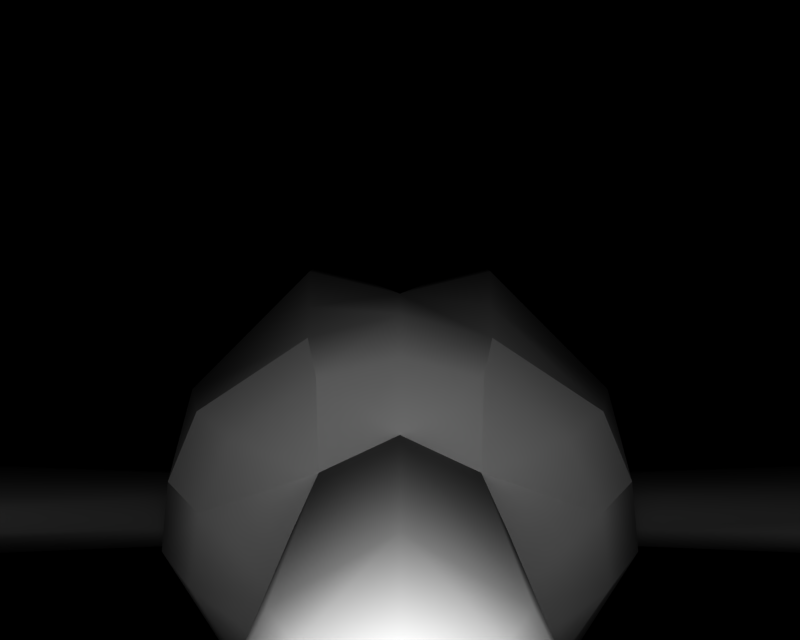 # Source: BR_Wingull.blend  (saved by Blender 2.66.1; exported with 4.5.12 LTS)
import bpy
from mathutils import Matrix  # noqa: F401  (used for matrix-valued properties, if any)

bpy.ops.wm.read_factory_settings(use_empty=True)
scene = bpy.context.scene
scene.name = '1'

# ---- collections
col_collection_1 = bpy.data.collections.new('Collection 1'); scene.collection.children.link(col_collection_1)

# ---- materials (node trees are filled in below, after node groups)
mat_mat_2 = bpy.data.materials.new('mat_2')
mat_mat_2.alpha_threshold = 0.0
mat_mat_2.specular_color = (0.5, 0.5, 0.5)
mat_mat_2.roughness = 0.5
mat_mat_3 = bpy.data.materials.new('mat_3')
mat_mat_3.alpha_threshold = 0.0
mat_mat_3.specular_color = (0.5, 0.5, 0.5)
mat_mat_3.roughness = 0.5
mat_mat_0 = bpy.data.materials.new('mat_0')
mat_mat_0.alpha_threshold = 0.0
mat_mat_0.specular_color = (0.5, 0.5, 0.5)
mat_mat_0.roughness = 0.5
mat_mat_1 = bpy.data.materials.new('mat_1')
mat_mat_1.alpha_threshold = 0.0
mat_mat_1.specular_color = (0.5, 0.5, 0.5)
mat_mat_1.roughness = 0.5
mat_mat_6 = bpy.data.materials.new('mat_6')
mat_mat_6.alpha_threshold = 0.0
mat_mat_6.specular_color = (0.5, 0.5, 0.5)
mat_mat_6.roughness = 0.5
mat_mat_7 = bpy.data.materials.new('mat_7')
mat_mat_7.alpha_threshold = 0.0
mat_mat_7.specular_color = (0.5, 0.5, 0.5)
mat_mat_7.roughness = 0.5
mat_mat_4 = bpy.data.materials.new('mat_4')
mat_mat_4.alpha_threshold = 0.0
mat_mat_4.specular_color = (0.5, 0.5, 0.5)
mat_mat_4.roughness = 0.5
mat_mat_5 = bpy.data.materials.new('mat_5')
mat_mat_5.alpha_threshold = 0.0
mat_mat_5.specular_color = (0.5, 0.5, 0.5)
mat_mat_5.roughness = 0.5
mat_mat_8 = bpy.data.materials.new('mat_8')
mat_mat_8.alpha_threshold = 0.0
mat_mat_8.specular_color = (0.5, 0.5, 0.5)
mat_mat_8.roughness = 0.5

# ---- material node trees

# ---- cameras
cam_camera_001 = bpy.data.cameras.new('Camera.001')
cam_camera_001.passepartout_alpha = 0.2
cam_camera_001.clip_end = 100.0
cam_camera_001.lens = 35.0
cam_camera_001.sensor_width = 32.0
cam_camera_001.sensor_height = 18.0
cam_camera_001.show_passepartout = False
cam_camera_001.show_safe_areas = True
cam_camera_001.dof.focus_distance = 0.0
cam_camera_001.dof.aperture_fstop = 128.0

# ---- lights
light_lamp = bpy.data.lights.new('Lamp', 'POINT')
light_lamp.transmission_factor = 0.0
light_lamp.energy = 112.0
light_lamp.shadow_buffer_clip_start = 0.5
light_lamp.shadow_soft_size = 1.0
light_lamp.shadow_maximum_resolution = 0.006
light_lamp.use_absolute_resolution = True
light_lamp.cycles.use_multiple_importance_sampling = False

# ---- meshes
me_camome_mat_2 = bpy.data.meshes.new('camome_mat_2')
me_camome_mat_2.from_pydata([(-4.332, 0.122, -0.8247), (-5.565, 0.3215, -0.6281), (-4.332, 0.3045, -0.5598), (-5.565, 0.122, -0.9214), (-4.332, -0.06049, -0.5598), (-5.565, -0.07746, -0.6281), (-4.332, -0.1361, -0.08012), (-5.565, -0.1601, -0.08012), (-4.332, -0.06049, 0.4295), (-5.565, -0.07746, 0.4979), (-4.332, 0.122, 0.6945), (-5.565, 0.122, 0.7911), (-4.332, 0.3045, 0.4295), (-5.565, 0.3215, 0.4979), (-4.332, 0.3801, -0.08012), (-5.565, 0.4041, -0.08012), (5.564, 0.122, -0.9214), (4.331, 0.3045, -0.5598), (5.564, 0.3215, -0.6281), (4.331, 0.122, -0.8247), (5.564, -0.07746, -0.6281), (4.331, -0.06049, -0.5598), (5.564, -0.1601, -0.08012), (4.331, -0.1361, -0.08012), (5.564, -0.07746, 0.4979), (4.331, -0.06049, 0.4295), (5.564, 0.122, 0.7911), (4.331, 0.122, 0.6945), (5.564, 0.3215, 0.4979), (4.331, 0.3045, 0.4295), (5.564, 0.4041, -0.08012), (4.331, 0.3801, -0.08012)], [], [(0, 1, 2), (0, 3, 1), (3, 0, 4), (4, 5, 3), (6, 5, 4), (6, 7, 5), (8, 7, 6), (8, 9, 7), (10, 9, 8), (10, 11, 9), (12, 11, 10), (12, 13, 11), (14, 13, 12), (14, 15, 13), (2, 15, 14), (2, 1, 15), (16, 17, 18), (16, 19, 17), (20, 19, 16), (20, 21, 19), (22, 21, 20), (22, 23, 21), (24, 23, 22), (24, 25, 23), (26, 25, 24), (26, 27, 25), (28, 27, 26), (28, 29, 27), (30, 29, 28), (30, 31, 29), (18, 31, 30), (18, 17, 31)])
me_camome_mat_2.polygons.foreach_set('use_smooth', [True] * 32)
_k = set([(0, 2), (0, 4), (1, 3), (1, 15), (2, 14), (3, 5), (4, 6), (5, 7), (6, 8), (7, 9), (8, 10), (9, 11), (10, 12), (11, 13), (12, 14), (13, 15), (16, 18), (16, 20), (17, 19), (17, 31), (18, 30), (19, 21), (20, 22), (21, 23), (22, 24), (23, 25), (24, 26), (25, 27), (26, 28), (27, 29), (28, 30), (29, 31)])
me_camome_mat_2.attributes.new('sharp_edge', 'BOOLEAN', 'EDGE').data.foreach_set('value', [ (min(e.vertices), max(e.vertices)) in _k for e in me_camome_mat_2.edges])
_uv = me_camome_mat_2.uv_layers.new(name='UVTex')
_uv.uv.foreach_set('vector', [-0.09245, 0.1024, 1.102, 0.2008, -0.09245, 0.235, -0.09245, 0.1024, 1.102, 0.05409, 1.102, 0.2008, 1.102, 0.05409, -0.09245, 0.1024, -0.09245, 0.235, -0.09245, 0.235, 1.102, 0.2008, 1.102, 0.05409, -0.09245, 0.4999, 1.102, 0.2008, -0.09245, 0.235, -0.09245, 0.4999, 1.102, 0.4999, 1.102, 0.2008, -0.09245, 0.7649, 1.102, 0.4999, -0.09245, 0.4999, -0.09245, 0.7649, 1.102, 0.7991, 1.102, 0.4999, -0.09245, 0.8975, 1.102, 0.7991, -0.09245, 0.7649, -0.09245, 0.8975, 1.102, 0.9458, 1.102, 0.7991, -0.09245, 0.7649, 1.102, 0.9458, -0.09245, 0.8975, -0.09245, 0.7649, 1.102, 0.7991, 1.102, 0.9458, -0.09245, 0.4999, 1.102, 0.7991, -0.09245, 0.7649, -0.09245, 0.4999, 1.102, 0.4999, 1.102, 0.7991, -0.09245, 0.235, 1.102, 0.4999, -0.09245, 0.4999, -0.09245, 0.235, 1.102, 0.2008, 1.102, 0.4999, 1.102, 0.05409, -0.09245, 0.235, 1.102, 0.2008, 1.102, 0.05409, -0.09245, 0.1024, -0.09245, 0.235, 1.102, 0.2008, -0.09245, 0.1024, 1.102, 0.05409, 1.102, 0.2008, -0.09245, 0.235, -0.09245, 0.1024, 1.102, 0.4999, -0.09245, 0.235, 1.102, 0.2008, 1.102, 0.4999, -0.09245, 0.4999, -0.09245, 0.235, 1.102, 0.7991, -0.09245, 0.4999, 1.102, 0.4999, 1.102, 0.7991, -0.09245, 0.7649, -0.09245, 0.4999, 1.102, 0.9458, -0.09245, 0.7649, 1.102, 0.7991, 1.102, 0.9458, -0.09245, 0.8975, -0.09245, 0.7649, 1.102, 0.7991, -0.09245, 0.8975, 1.102, 0.9458, 1.102, 0.7991, -0.09245, 0.7649, -0.09245, 0.8975, 1.102, 0.4999, -0.09245, 0.7649, 1.102, 0.7991, 1.102, 0.4999, -0.09245, 0.4999, -0.09245, 0.7649, 1.102, 0.2008, -0.09245, 0.4999, 1.102, 0.4999, 1.102, 0.2008, -0.09245, 0.235, -0.09245, 0.4999])
me_camome_mat_2.materials.append(mat_mat_2)
me_camome_mat_2.use_remesh_preserve_volume = False
me_camome_mat_2.use_remesh_preserve_attributes = False
me_camome_mat_2.use_mirror_vertex_groups = False
me_camome_mat_2.update()
me_camome_mat_3 = bpy.data.meshes.new('camome_mat_3')
me_camome_mat_3.from_pydata([(0.3418, 0.01, -2.262), (-0.2207, -0.07121, -2.262), (0.2207, -0.07121, -2.262), (-0.1451, 0.01, -1.114), (0.1451, 0.01, -1.114), (-0.4037, 0.01, -2.825), (0.4037, 0.01, -2.825), (-0.2207, 0.09121, -2.262), (0.2207, 0.09121, -2.262), (0.1451, 0.01, -1.114), (-0.1883, -0.1742, -2.211), (-0.9018, -0.1423, -2.662), (-0.1066, -0.1423, -2.802), (-0.623, -0.1742, -2.134), (-0.06533, 0.006821, -1.078), (-0.3511, 0.006821, -1.028), (-0.1908, -0.01236, -2.225), (-0.6254, -0.01236, -2.148), (0.1066, -0.1423, -2.802), (0.623, -0.1742, -2.134), (0.1883, -0.1742, -2.211), (0.9018, -0.1423, -2.662), (0.1908, -0.01236, -2.225), (0.6254, -0.01236, -2.148), (0.06533, 0.006821, -1.078), (0.3511, 0.006821, -1.028), (-0.3418, 0.01, -2.262), (-0.07024, -0.09327, -2.239), (-0.7435, -0.09327, -2.12), (0.07024, -0.09327, -2.239), (0.7435, -0.09327, -2.12)], [], [(0, 1, 2), (0, 3, 1), (3, 0, 4), (5, 2, 1), (5, 6, 2), (7, 6, 5), (7, 8, 6), (3, 8, 7), (3, 9, 8), (10, 11, 12), (10, 13, 11), (14, 13, 10), (14, 15, 13), (16, 15, 14), (16, 17, 15), (12, 17, 16), (12, 11, 17), (18, 19, 20), (18, 21, 19), (22, 21, 18), (22, 23, 21), (24, 23, 22), (24, 25, 23), (20, 25, 24), (20, 19, 25), (0, 8, 9), (0, 6, 8), (6, 0, 2), (26, 1, 3), (26, 5, 1), (7, 5, 26), (26, 3, 7), (27, 14, 10), (27, 16, 14), (12, 16, 27), (27, 10, 12), (15, 28, 13), (15, 17, 28), (11, 28, 17), (11, 13, 28), (29, 20, 24), (29, 18, 20), (22, 18, 29), (29, 24, 22), (30, 25, 19), (30, 23, 25), (21, 23, 30), (30, 19, 21)])
me_camome_mat_3.polygons.foreach_set('use_smooth', [True] * 48)
_k = set([(0, 4), (0, 9), (3, 4), (3, 9)])
me_camome_mat_3.attributes.new('sharp_edge', 'BOOLEAN', 'EDGE').data.foreach_set('value', [ (min(e.vertices), max(e.vertices)) in _k for e in me_camome_mat_3.edges])
_uv = me_camome_mat_3.uv_layers.new(name='UVTex')
_uv.uv.foreach_set('vector', [0.8653, 0.07666, 0.8653, 0.7733, 0.8653, 0.2267, 0.8653, 0.07666, 2.588, 0.6797, 0.8653, 0.7733, 2.588, 0.6797, 0.8653, 0.07666, 2.588, 0.3203, 0.1459, 1.0, 0.8653, 0.2267, 0.8653, 0.7733, 0.1459, 1.0, 0.1459, 0.0, 0.8653, 0.2267, 0.8653, 0.7733, 0.1459, 0.0, 0.1459, 1.0, 0.8653, 0.7733, 0.8653, 0.2267, 0.1459, 0.0, 2.588, 0.6797, 0.8653, 0.2267, 0.8653, 0.7733, 2.588, 0.6797, 2.588, 0.3203, 0.8653, 0.2267, 0.8653, 0.7733, 0.1459, 0.0, 0.1459, 1.0, 0.8653, 0.7733, 0.8653, 0.2267, 0.1459, 0.0, 2.588, 0.6797, 0.8653, 0.2267, 0.8653, 0.7733, 2.588, 0.6797, 2.588, 0.3203, 0.8653, 0.2267, 0.8653, 0.7733, 2.588, 0.3203, 2.588, 0.6797, 0.8653, 0.7733, 0.8653, 0.2267, 2.588, 0.3203, 0.1459, 1.0, 0.8653, 0.2267, 0.8653, 0.7733, 0.1459, 1.0, 0.1459, 0.0, 0.8653, 0.2267, 0.1459, 1.0, 0.8653, 0.2267, 0.8653, 0.7733, 0.1459, 1.0, 0.1459, 0.0, 0.8653, 0.2267, 0.8653, 0.7733, 0.1459, 0.0, 0.1459, 1.0, 0.8653, 0.7733, 0.8653, 0.2267, 0.1459, 0.0, 2.588, 0.6797, 0.8653, 0.2267, 0.8653, 0.7733, 2.588, 0.6797, 2.588, 0.3203, 0.8653, 0.2267, 0.8653, 0.7733, 2.588, 0.3203, 2.588, 0.6797, 0.8653, 0.7733, 0.8653, 0.2267, 2.588, 0.3203, 0.8653, 0.07666, 0.8653, 0.2267, 2.588, 0.3203, 0.8653, 0.07666, 0.1459, 0.0, 0.8653, 0.2267, 0.1459, 0.0, 0.8653, 0.07666, 0.8653, 0.2267, 0.8653, 0.9233, 0.8653, 0.7733, 2.588, 0.6797, 0.8653, 0.9233, 0.1459, 1.0, 0.8653, 0.7733, 0.8653, 0.7733, 0.1459, 1.0, 0.8653, 0.9233, 0.8653, 0.9233, 2.588, 0.6797, 0.8653, 0.7733, 0.8653, 0.9233, 2.588, 0.6797, 0.8653, 0.7733, 0.8653, 0.9233, 0.8653, 0.7733, 2.588, 0.6797, 0.1459, 1.0, 0.8653, 0.7733, 0.8653, 0.9233, 0.8653, 0.9233, 0.8653, 0.7733, 0.1459, 1.0, 2.588, 0.3203, 0.8653, 0.07666, 0.8653, 0.2267, 2.588, 0.3203, 0.8653, 0.2267, 0.8653, 0.07666, 0.1459, 0.0, 0.8653, 0.07666, 0.8653, 0.2267, 0.1459, 0.0, 0.8653, 0.2267, 0.8653, 0.07666, 0.8653, 0.9233, 0.8653, 0.7733, 2.588, 0.6797, 0.8653, 0.9233, 0.1459, 1.0, 0.8653, 0.7733, 0.8653, 0.7733, 0.1459, 1.0, 0.8653, 0.9233, 0.8653, 0.9233, 2.588, 0.6797, 0.8653, 0.7733, 0.8653, 0.07666, 2.588, 0.3203, 0.8653, 0.2267, 0.8653, 0.07666, 0.8653, 0.2267, 2.588, 0.3203, 0.1459, 0.0, 0.8653, 0.2267, 0.8653, 0.07666, 0.8653, 0.07666, 0.8653, 0.2267, 0.1459, 0.0])
me_camome_mat_3.materials.append(mat_mat_3)
me_camome_mat_3.use_remesh_preserve_volume = False
me_camome_mat_3.use_remesh_preserve_attributes = False
me_camome_mat_3.use_mirror_vertex_groups = False
me_camome_mat_3.update()
me_camome_mat_0 = bpy.data.meshes.new('camome_mat_0')
me_camome_mat_0.from_pydata([(0.3466, 0.04223, -1.084), (0.2254, 0.189, -1.084), (0.444, 0.3844, -0.7992), (0.6679, 0.07635, -0.7992), (0.5897, 0.5327, -0.5037), (0.8785, 0.12, -0.4936), (0.0, 0.5299, -0.7992), (0.0, 0.2692, -1.084), (0.0, 0.7472, -0.5037), (0.3516, 0.9506, 0.218), (0.7003, 0.5848, 0.5846), (0.8017, 0.6322, 0.218), (0.3151, 0.8387, 0.6096), (0.0, 1.001, 0.218), (0.0, 0.9199, 0.6126), (-0.3516, 0.9506, 0.218), (-0.3151, 0.8387, 0.6096), (-0.8017, 0.6322, 0.218), (-0.7003, 0.5848, 0.5846), (0.0, 0.779, 0.801), (0.2683, 0.7147, 0.801), (0.0, 0.5595, 1.009), (0.2414, 0.4472, 1.009), (0.0, -0.1825, 0.917), (0.2173, -0.196, 1.009), (0.1958, -0.1213, 0.8845), (0.0, -0.2746, 1.009), (-0.1958, -0.1213, 0.8845), (-0.2173, -0.196, 1.009), (0.4484, -0.277, 0.801), (0.8304, 0.09262, 0.5476), (0.6723, 0.04388, 0.801), (0.5579, -0.3435, 0.5276), (0.0, -0.4388, 0.801), (0.0, -0.5645, 0.5176), (-0.4484, -0.277, 0.801), (-0.5579, -0.3435, 0.5276), (-0.6723, 0.04388, 0.801), (-0.8304, 0.09262, 0.5476), (-0.6463, 0.2812, 0.801), (-0.8054, 0.3387, 0.5626), (0.5897, -0.3363, -0.5037), (0.444, -0.2598, -0.7992), (0.0, -0.5574, -0.5037), (0.0, -0.4217, -0.7992), (-0.5897, -0.3363, -0.5037), (-0.444, -0.2598, -0.7992), (-0.8785, 0.12, -0.4937), (-0.6679, 0.07635, -0.7992), (-0.5897, 0.5327, -0.5037), (-0.444, 0.3844, -0.7992), (0.2254, -0.1362, -1.084), (0.0, -0.2077, -1.084), (-0.2254, -0.1362, -1.084), (-0.3466, 0.04223, -1.084), (-0.1749, 0.189, -1.084), (0.7234, -0.3902, -0.07729), (0.0, -0.632, -0.07729), (0.6463, 0.2812, 0.801), (0.8054, 0.3387, 0.5626), (0.8785, 0.12, 0.3343), (0.8785, 0.2139, 0.2131), (-0.2683, 0.7147, 0.801), (-0.2414, 0.4472, 1.009), (-0.8785, 0.12, 0.3343), (-0.8785, 0.2139, 0.2131), (-0.8785, 0.02612, 0.2131), (-0.7234, -0.3902, -0.07729), (0.8785, 0.02612, 0.2131), (-4.176, 0.3009, 0.4191), (-4.332, 0.3801, -0.08012), (-4.332, 0.3045, 0.4295), (-4.176, 0.375, -0.08012), (-4.02, 0.2973, 0.4087), (-4.02, 0.3699, -0.08012), (-3.864, 0.2937, 0.3983), (-3.864, 0.3649, -0.08012), (-3.708, 0.2902, 0.3879), (-3.708, 0.3598, -0.08012), (-0.8785, 0.2528, -0.07966), (-3.708, 0.2902, -0.5132), (-0.8785, 0.2139, -0.3724), (-3.708, 0.122, -0.7568), (-0.8785, 0.02612, -0.3724), (-3.708, -0.04615, -0.5132), (-0.8785, -0.01277, -0.07966), (-3.708, -0.1158, -0.08012), (-3.708, -0.04615, 0.3879), (-3.708, 0.122, 0.6315), (-5.565, 0.122, -0.9214), (-6.254, 0.2712, -0.6404), (-5.565, 0.3215, -0.6281), (-6.254, 0.122, -0.9388), (-5.565, -0.07746, -0.6281), (-6.254, -0.02718, -0.6404), (-5.565, -0.1601, -0.08012), (-6.181, -0.08898, -0.08012), (-5.565, -0.07746, 0.4979), (-6.254, -0.02718, 0.5102), (-5.565, 0.122, 0.7911), (-6.254, 0.122, 0.8085), (-5.565, 0.3215, 0.4979), (-6.254, 0.2712, 0.5102), (-5.565, 0.4041, -0.08012), (-6.181, 0.333, -0.08012), (-3.864, 0.2937, -0.5248), (-4.02, 0.2973, -0.5365), (-4.176, 0.3009, -0.5481), (-4.332, 0.3045, -0.5598), (-4.332, -0.06049, 0.4295), (-4.02, 0.122, 0.663), (-4.332, 0.122, 0.6945), (-4.02, -0.05332, 0.4087), (-4.332, -0.1361, -0.08012), (-4.02, -0.1259, -0.08012), (-4.332, -0.06049, -0.5598), (-4.02, -0.05332, -0.5365), (-4.332, 0.122, -0.8247), (-4.02, 0.122, -0.7907), (3.863, 0.2937, 0.3946), (3.707, 0.3598, -0.08012), (3.707, 0.2902, 0.3829), (3.863, 0.3649, -0.08012), (4.019, 0.2973, 0.4062), (4.019, 0.3699, -0.08012), (4.175, 0.3009, 0.4179), (4.175, 0.375, -0.08012), (4.331, 0.3045, 0.4295), (4.331, 0.3801, -0.08012), (0.8785, 0.2139, -0.3724), (3.707, 0.122, -0.7568), (3.707, 0.2902, -0.5132), (0.8785, 0.2528, -0.07966), (3.707, 0.122, 0.6265), (3.707, -0.04615, 0.3829), (0.8785, -0.01277, -0.07966), (3.707, -0.1158, -0.08012), (0.8785, 0.02612, -0.3724), (3.707, -0.04615, -0.5132), (6.253, 0.122, -0.9388), (5.564, 0.3215, -0.6281), (6.253, 0.2712, -0.6404), (5.564, 0.122, -0.9214), (6.253, -0.02718, -0.6404), (5.564, -0.07746, -0.6281), (6.18, -0.08898, -0.08012), (5.564, -0.1601, -0.08012), (6.253, -0.02718, 0.5102), (5.564, -0.07746, 0.4979), (6.253, 0.122, 0.8085), (5.564, 0.122, 0.7911), (6.253, 0.2712, 0.5102), (5.564, 0.3215, 0.4979), (6.18, 0.333, -0.08012), (5.564, 0.4041, -0.08012), (4.019, 0.122, 0.6605), (4.019, -0.05332, 0.4062), (4.019, -0.1259, -0.08012), (4.019, -0.05332, -0.5365), (4.019, 0.122, -0.7907), (3.863, 0.2937, -0.5248), (4.019, 0.2973, -0.5365), (4.175, 0.3009, -0.5481), (4.331, 0.3045, -0.5598), (4.331, -0.06049, -0.5598), (4.331, 0.122, -0.8247), (4.331, -0.1361, -0.08012), (4.331, -0.06049, 0.4295), (4.331, 0.122, 0.6945), (0.7234, 0.6157, -0.1471), (0.3097, 0.045, 1.009), (-0.3097, 0.045, 1.009), (-0.7739, 0.6157, -0.1471), (0.3783, 0.7815, -0.1471), (0.0, 0.918, -0.1471), (0.0, 1.001, 0.218), (-0.3783, 0.7815, -0.1471), (-0.37, 1.167, -0.5277), (-0.3854, 1.106, -0.1271), (0.37, 1.167, -0.5277), (0.3854, 1.106, -0.1271), (0.0, 0.0195, -1.278), (-7.273, 0.122, -0.9089), (-6.472, 0.122, -0.08012), (-7.273, 0.122, 0.7487), (7.272, 0.122, -0.9089), (6.471, 0.122, -0.08012), (7.272, 0.122, 0.7487)], [], [(0, 1, 2), (3, 0, 2), (4, 3, 2), (4, 5, 3), (6, 1, 7), (2, 1, 6), (8, 2, 6), (8, 4, 2), (9, 10, 11), (9, 12, 10), (13, 12, 9), (13, 14, 12), (15, 14, 13), (15, 16, 14), (17, 16, 15), (17, 18, 16), (19, 12, 14), (19, 20, 12), (21, 20, 19), (21, 22, 20), (23, 24, 25), (23, 26, 24), (27, 26, 23), (27, 28, 26), (29, 30, 31), (29, 32, 30), (33, 32, 29), (33, 34, 32), (35, 34, 33), (35, 36, 34), (37, 36, 35), (37, 38, 36), (39, 38, 37), (39, 40, 38), (41, 3, 5), (41, 42, 3), (43, 42, 41), (43, 44, 42), (45, 44, 43), (45, 46, 44), (47, 46, 45), (47, 48, 46), (49, 48, 47), (49, 50, 48), (8, 50, 49), (8, 6, 50), (44, 51, 42), (44, 52, 51), (46, 52, 44), (46, 53, 52), (48, 53, 46), (48, 54, 53), (50, 54, 48), (50, 55, 54), (6, 55, 50), (6, 7, 55), (56, 43, 41), (56, 57, 43), (32, 57, 56), (32, 34, 57), (26, 29, 24), (26, 33, 29), (28, 33, 26), (28, 35, 33), (0, 3, 42), (51, 0, 42), (30, 58, 31), (30, 59, 58), (60, 59, 30), (60, 61, 59), (62, 14, 16), (62, 19, 14), (63, 19, 62), (63, 21, 19), (64, 40, 65), (64, 38, 40), (66, 38, 64), (66, 36, 38), (57, 45, 43), (57, 67, 45), (34, 67, 57), (34, 36, 67), (32, 68, 60), (30, 32, 60), (69, 70, 71), (69, 72, 70), (73, 72, 69), (73, 74, 72), (75, 74, 73), (75, 76, 74), (77, 76, 75), (77, 78, 76), (65, 78, 77), (65, 79, 78), (47, 80, 81), (47, 82, 80), (83, 82, 47), (83, 84, 82), (85, 84, 83), (85, 86, 84), (66, 86, 85), (66, 87, 86), (64, 87, 66), (64, 88, 87), (65, 88, 64), (65, 77, 88), (89, 90, 91), (89, 92, 90), (93, 92, 89), (93, 94, 92), (95, 94, 93), (95, 96, 94), (97, 96, 95), (97, 98, 96), (99, 98, 97), (99, 100, 98), (101, 100, 99), (101, 102, 100), (103, 102, 101), (103, 104, 102), (91, 104, 103), (91, 90, 104), (80, 79, 81), (80, 78, 79), (105, 78, 80), (105, 76, 78), (106, 76, 105), (106, 74, 76), (107, 74, 106), (107, 72, 74), (108, 72, 107), (108, 70, 72), (109, 110, 111), (109, 112, 110), (113, 112, 109), (113, 114, 112), (115, 114, 113), (115, 116, 114), (117, 116, 115), (117, 118, 116), (119, 120, 121), (119, 122, 120), (123, 122, 119), (123, 124, 122), (125, 124, 123), (125, 126, 124), (127, 126, 125), (127, 128, 126), (129, 130, 5), (129, 131, 130), (132, 131, 129), (132, 120, 131), (61, 120, 132), (61, 121, 120), (60, 121, 61), (60, 133, 121), (68, 133, 60), (68, 134, 133), (135, 134, 68), (135, 136, 134), (137, 136, 135), (137, 138, 136), (5, 138, 137), (5, 130, 138), (139, 140, 141), (139, 142, 140), (143, 142, 139), (143, 144, 142), (145, 144, 143), (145, 146, 144), (147, 146, 145), (147, 148, 146), (149, 148, 147), (149, 150, 148), (151, 150, 149), (151, 152, 150), (153, 152, 151), (153, 154, 152), (141, 154, 153), (141, 140, 154), (134, 155, 133), (134, 156, 155), (136, 156, 134), (136, 157, 156), (138, 157, 136), (138, 158, 157), (130, 158, 138), (130, 159, 158), (122, 131, 120), (122, 160, 131), (124, 160, 122), (124, 161, 160), (126, 161, 124), (126, 162, 161), (128, 162, 126), (128, 163, 162), (164, 159, 165), (164, 158, 159), (166, 158, 164), (166, 157, 158), (167, 157, 166), (167, 156, 157), (168, 156, 167), (168, 155, 156), (84, 118, 82), (84, 116, 118), (86, 116, 84), (86, 114, 116), (87, 114, 86), (87, 112, 114), (88, 112, 87), (88, 110, 112), (56, 68, 32), (56, 135, 68), (137, 135, 56), (56, 41, 137), (5, 137, 41), (59, 11, 10), (59, 61, 11), (132, 11, 61), (132, 169, 11), (129, 169, 132), (129, 4, 169), (5, 4, 129), (24, 170, 25), (24, 31, 170), (29, 31, 24), (58, 170, 31), (58, 22, 170), (66, 67, 36), (66, 85, 67), (83, 67, 85), (83, 45, 67), (47, 45, 83), (171, 28, 27), (171, 37, 28), (39, 37, 171), (171, 63, 39), (37, 35, 28), (81, 49, 47), (81, 172, 49), (79, 172, 81), (79, 17, 172), (65, 17, 79), (65, 40, 17), (18, 17, 40), (111, 69, 71), (111, 110, 69), (73, 69, 110), (110, 75, 73), (88, 75, 110), (88, 77, 75), (107, 117, 108), (107, 118, 117), (106, 118, 107), (106, 105, 118), (82, 118, 105), (105, 80, 82), (133, 119, 121), (133, 155, 119), (123, 119, 155), (155, 125, 123), (168, 125, 155), (168, 127, 125), (165, 162, 163), (165, 159, 162), (161, 162, 159), (159, 160, 161), (130, 160, 159), (130, 131, 160), (4, 173, 169), (4, 8, 173), (174, 173, 8), (174, 175, 173), (176, 175, 174), (174, 8, 176), (49, 176, 8), (49, 172, 176), (17, 176, 172), (17, 177, 176), (178, 177, 17), (178, 13, 177), (15, 13, 178), (178, 17, 15), (177, 13, 176), (173, 11, 169), (173, 179, 11), (13, 179, 173), (13, 180, 179), (9, 180, 13), (9, 11, 180), (179, 180, 11), (1, 0, 181), (0, 51, 181), (52, 181, 51), (52, 53, 181), (54, 181, 53), (54, 55, 181), (7, 181, 55), (7, 1, 181), (92, 182, 90), (92, 94, 182), (96, 182, 94), (96, 183, 182), (184, 183, 96), (184, 104, 183), (102, 104, 184), (184, 100, 102), (98, 100, 184), (184, 96, 98), (104, 182, 183), (104, 90, 182), (141, 185, 139), (141, 153, 185), (186, 185, 153), (186, 145, 185), (187, 145, 186), (187, 147, 145), (149, 147, 187), (187, 151, 149), (153, 151, 187), (187, 186, 153), (185, 143, 139), (185, 145, 143)])
me_camome_mat_0.polygons.foreach_set('use_smooth', [True] * 324)
_k = set([(10, 12), (10, 59), (12, 20), (13, 173), (13, 176), (16, 18), (16, 62), (18, 40), (20, 22), (21, 22), (21, 63), (22, 58), (22, 170), (23, 25), (23, 27), (25, 170), (27, 171), (39, 40), (39, 63), (58, 59), (62, 63), (63, 171), (70, 71), (70, 108), (71, 111), (89, 91), (89, 93), (91, 103), (93, 95), (95, 97), (97, 99), (99, 101), (101, 103), (108, 117), (109, 111), (109, 113), (113, 115), (115, 117), (127, 128), (127, 168), (128, 163), (140, 142), (140, 154), (142, 144), (144, 146), (146, 148), (148, 150), (150, 152), (152, 154), (163, 165), (164, 165), (164, 166), (166, 167), (167, 168), (173, 175), (175, 176)])
me_camome_mat_0.attributes.new('sharp_edge', 'BOOLEAN', 'EDGE').data.foreach_set('value', [ (min(e.vertices), max(e.vertices)) in _k for e in me_camome_mat_0.edges])
_uv = me_camome_mat_0.uv_layers.new(name='UVTex')
_uv.uv.foreach_set('vector', [0.6579, 0.5346, 0.6233, 0.4177, 0.5802, 0.4679, 0.7375, 0.4294, 0.6233, 0.4177, 0.6579, 0.5346, 0.7097, 0.5853, 0.7375, 0.4294, 0.6579, 0.5346, 0.7097, 0.5853, 0.8125, 0.4443, 0.7375, 0.4294, 0.5, 0.5844, 0.5802, 0.4679, 0.5, 0.4953, 0.5, 0.5844, 0.6579, 0.5346, 0.5802, 0.4679, 0.5, 0.6587, 0.6579, 0.5346, 0.5, 0.5844, 0.5, 0.6587, 0.7097, 0.5853, 0.6579, 0.5346, 0.625, 0.735, 0.7562, 0.61, 0.7852, 0.6262, 0.625, 0.735, 0.6121, 0.7002, 0.7562, 0.61, 0.5, 0.7522, 0.6121, 0.7002, 0.625, 0.735, 0.5, 0.7522, 0.5, 0.7279, 0.6121, 0.7002, 0.3749, 0.735, 0.5, 0.7279, 0.5, 0.7522, 0.3749, 0.735, 0.3879, 0.7002, 0.5, 0.7279, 0.2148, 0.6262, 0.3879, 0.7002, 0.3749, 0.735, 0.2148, 0.6262, 0.2438, 0.61, 0.3879, 0.7002, 0.5, 0.6764, 0.6121, 0.7002, 0.5, 0.7279, 0.5, 0.6764, 0.5954, 0.6544, 0.6121, 0.7002, 0.5, 0.5942, 0.5954, 0.6544, 0.5, 0.6764, 0.5, 0.5942, 0.5879, 0.5559, 0.5954, 0.6544, 0.5, 0.3409, 0.5791, 0.3363, 0.5696, 0.3618, 0.5, 0.3409, 0.5, 0.309, 0.5791, 0.3363, 0.4303, 0.3618, 0.5, 0.309, 0.5, 0.3409, 0.4303, 0.3618, 0.4208, 0.3363, 0.5, 0.309, 0.6595, 0.3052, 0.7954, 0.4349, 0.7391, 0.4183, 0.6595, 0.3052, 0.6984, 0.2824, 0.7954, 0.4349, 0.5, 0.2499, 0.6984, 0.2824, 0.6595, 0.3052, 0.5, 0.2499, 0.5, 0.2069, 0.6984, 0.2824, 0.3405, 0.3052, 0.5, 0.2069, 0.5, 0.2499, 0.3405, 0.3052, 0.3015, 0.2824, 0.5, 0.2069, 0.2609, 0.4183, 0.3015, 0.2824, 0.3405, 0.3052, 0.2609, 0.4183, 0.2046, 0.4349, 0.3015, 0.2824, 0.2808, 0.5028, 0.2046, 0.4349, 0.2609, 0.4183, 0.2808, 0.5028, 0.2242, 0.5225, 0.2046, 0.4349, 0.7097, 0.2849, 0.7375, 0.4294, 0.8125, 0.4443, 0.7097, 0.2849, 0.6579, 0.3145, 0.7375, 0.4294, 0.5, 0.2094, 0.6579, 0.3145, 0.7097, 0.2849, 0.5, 0.2094, 0.5, 0.2591, 0.6579, 0.3145, 0.2902, 0.2849, 0.5, 0.2591, 0.5, 0.2094, 0.2902, 0.2849, 0.342, 0.3145, 0.5, 0.2591, 0.1875, 0.4443, 0.342, 0.3145, 0.2902, 0.2849, 0.1875, 0.4443, 0.2624, 0.4294, 0.342, 0.3145, 0.2902, 0.5853, 0.2624, 0.4294, 0.1875, 0.4443, 0.2902, 0.5853, 0.342, 0.5346, 0.2624, 0.4294, 0.5, 0.6587, 0.342, 0.5346, 0.2902, 0.5853, 0.5, 0.6587, 0.5, 0.5844, 0.342, 0.5346, 0.5, 0.2591, 0.5802, 0.3567, 0.6579, 0.3145, 0.5, 0.2591, 0.5, 0.3323, 0.5802, 0.3567, 0.342, 0.3145, 0.5, 0.3323, 0.5, 0.2591, 0.342, 0.3145, 0.4198, 0.3567, 0.5, 0.3323, 0.2624, 0.4294, 0.4198, 0.3567, 0.342, 0.3145, 0.2624, 0.4294, 0.3767, 0.4177, 0.4198, 0.3567, 0.342, 0.5346, 0.3767, 0.4177, 0.2624, 0.4294, 0.342, 0.5346, 0.4378, 0.4679, 0.3767, 0.4177, 0.5, 0.5844, 0.4378, 0.4679, 0.342, 0.5346, 0.5, 0.5844, 0.5, 0.4953, 0.4378, 0.4679, 0.7573, 0.2665, 0.5, 0.2094, 0.7097, 0.2849, 0.7573, 0.2665, 0.5, 0.1838, 0.5, 0.2094, 0.6984, 0.2824, 0.5, 0.1838, 0.7573, 0.2665, 0.6984, 0.2824, 0.5, 0.2069, 0.5, 0.1838, 0.5, 0.309, 0.6595, 0.3052, 0.5791, 0.3363, 0.5, 0.309, 0.5, 0.2499, 0.6595, 0.3052, 0.4208, 0.3363, 0.5, 0.2499, 0.5, 0.309, 0.4208, 0.3363, 0.3405, 0.3052, 0.5, 0.2499, 0.6233, 0.4177, 0.7375, 0.4294, 0.6579, 0.3145, 0.5802, 0.3567, 0.6233, 0.4177, 0.6579, 0.3145, 0.7954, 0.4349, 0.7192, 0.5028, 0.7391, 0.4183, 0.7954, 0.4349, 0.7758, 0.5225, 0.7192, 0.5028, 0.8125, 0.4443, 0.7758, 0.5225, 0.7954, 0.4349, 0.8125, 0.4443, 0.8125, 0.4764, 0.7758, 0.5225, 0.4045, 0.6544, 0.5, 0.7279, 0.3879, 0.7002, 0.4045, 0.6544, 0.5, 0.6764, 0.5, 0.7279, 0.412, 0.5559, 0.5, 0.6764, 0.4045, 0.6544, 0.412, 0.5559, 0.5, 0.5942, 0.5, 0.6764, 0.1875, 0.4443, 0.2242, 0.5225, 0.1875, 0.4764, 0.1875, 0.4443, 0.2046, 0.4349, 0.2242, 0.5225, 0.1875, 0.4122, 0.2046, 0.4349, 0.1875, 0.4443, 0.1875, 0.4122, 0.3015, 0.2824, 0.2046, 0.4349, 0.5, 0.1838, 0.2902, 0.2849, 0.5, 0.2094, 0.5, 0.1838, 0.2427, 0.2665, 0.2902, 0.2849, 0.5, 0.2069, 0.2427, 0.2665, 0.5, 0.1838, 0.5, 0.2069, 0.3015, 0.2824, 0.2427, 0.2665, 0.6984, 0.2824, 0.8125, 0.4122, 0.8125, 0.4443, 0.7954, 0.4349, 0.6984, 0.2824, 0.8125, 0.4443, 0.5429, 0.7131, 0.5606, 0.4998, 0.5606, 0.7184, 0.5429, 0.7131, 0.5429, 0.4998, 0.5606, 0.4998, 0.5252, 0.7078, 0.5429, 0.4998, 0.5429, 0.7131, 0.5252, 0.7078, 0.5252, 0.4998, 0.5429, 0.4998, 0.5074, 0.7024, 0.5252, 0.4998, 0.5252, 0.7078, 0.5074, 0.7024, 0.5074, 0.4998, 0.5252, 0.4998, 0.4897, 0.6971, 0.5074, 0.4998, 0.5074, 0.7024, 0.4897, 0.6971, 0.4897, 0.4998, 0.5074, 0.4998, 0.1451, 0.6327, 0.4897, 0.4998, 0.4897, 0.6971, 0.1451, 0.6327, 0.1451, 0.4998, 0.4897, 0.4998, 0.1451, 0.3119, 0.4897, 0.3025, 0.1451, 0.3669, 0.1451, 0.3119, 0.4897, 0.202, 0.4897, 0.3025, 0.1451, 0.3669, 0.4897, 0.202, 0.1451, 0.3119, 0.1451, 0.3669, 0.4897, 0.3025, 0.4897, 0.202, 0.1451, 0.4998, 0.4897, 0.3025, 0.1451, 0.3669, 0.1451, 0.4998, 0.4897, 0.4998, 0.4897, 0.3025, 0.1451, 0.6327, 0.4897, 0.4998, 0.1451, 0.4998, 0.1451, 0.6327, 0.4897, 0.6971, 0.4897, 0.4998, 0.1451, 0.6878, 0.4897, 0.6971, 0.1451, 0.6327, 0.1451, 0.6878, 0.4897, 0.7976, 0.4897, 0.6971, 0.1451, 0.6327, 0.4897, 0.7976, 0.1451, 0.6878, 0.1451, 0.6327, 0.4897, 0.6971, 0.4897, 0.7976, 0.7009, 0.132, 0.7792, 0.248, 0.7009, 0.253, 0.7009, 0.132, 0.7792, 0.1248, 0.7792, 0.248, 0.7009, 0.253, 0.7792, 0.1248, 0.7009, 0.132, 0.7009, 0.253, 0.7792, 0.248, 0.7792, 0.1248, 0.7009, 0.4998, 0.7792, 0.248, 0.7009, 0.253, 0.7009, 0.4998, 0.771, 0.4998, 0.7792, 0.248, 0.7009, 0.7466, 0.771, 0.4998, 0.7009, 0.4998, 0.7009, 0.7466, 0.7792, 0.7517, 0.771, 0.4998, 0.7009, 0.8676, 0.7792, 0.7517, 0.7009, 0.7466, 0.7009, 0.8676, 0.7792, 0.8748, 0.7792, 0.7517, 0.7009, 0.7466, 0.7792, 0.8748, 0.7009, 0.8676, 0.7009, 0.7466, 0.7792, 0.7517, 0.7792, 0.8748, 0.7009, 0.4998, 0.7792, 0.7517, 0.7009, 0.7466, 0.7009, 0.4998, 0.771, 0.4998, 0.7792, 0.7517, 0.7009, 0.253, 0.771, 0.4998, 0.7009, 0.4998, 0.7009, 0.253, 0.7792, 0.248, 0.771, 0.4998, 0.4897, 0.3025, 0.1451, 0.4998, 0.1451, 0.3669, 0.4897, 0.3025, 0.4897, 0.4998, 0.1451, 0.4998, 0.5074, 0.2972, 0.4897, 0.4998, 0.4897, 0.3025, 0.5074, 0.2972, 0.5074, 0.4998, 0.4897, 0.4998, 0.5252, 0.2919, 0.5074, 0.4998, 0.5074, 0.2972, 0.5252, 0.2919, 0.5252, 0.4998, 0.5074, 0.4998, 0.5429, 0.2866, 0.5252, 0.4998, 0.5252, 0.2919, 0.5429, 0.2866, 0.5429, 0.4998, 0.5252, 0.4998, 0.5606, 0.2812, 0.5429, 0.4998, 0.5429, 0.2866, 0.5606, 0.2812, 0.5606, 0.4998, 0.5429, 0.4998, 0.5606, 0.7184, 0.5252, 0.8127, 0.5606, 0.8278, 0.5606, 0.7184, 0.5252, 0.7078, 0.5252, 0.8127, 0.5606, 0.4998, 0.5252, 0.7078, 0.5606, 0.7184, 0.5606, 0.4998, 0.5252, 0.4998, 0.5252, 0.7078, 0.5606, 0.2812, 0.5252, 0.4998, 0.5606, 0.4998, 0.5606, 0.2812, 0.5252, 0.2919, 0.5252, 0.4998, 0.5606, 0.1719, 0.5252, 0.2919, 0.5606, 0.2812, 0.5606, 0.1719, 0.5252, 0.1869, 0.5252, 0.2919, 0.5074, 0.7024, 0.4897, 0.4998, 0.4897, 0.6971, 0.5074, 0.7024, 0.5074, 0.4998, 0.4897, 0.4998, 0.5252, 0.7078, 0.5074, 0.4998, 0.5074, 0.7024, 0.5252, 0.7078, 0.5252, 0.4998, 0.5074, 0.4998, 0.5429, 0.7131, 0.5252, 0.4998, 0.5252, 0.7078, 0.5429, 0.7131, 0.5429, 0.4998, 0.5252, 0.4998, 0.5606, 0.7184, 0.5429, 0.4998, 0.5429, 0.7131, 0.5606, 0.7184, 0.5606, 0.4998, 0.5429, 0.4998, 0.1451, 0.3669, 0.4897, 0.202, 0.1451, 0.3119, 0.1451, 0.3669, 0.4897, 0.3025, 0.4897, 0.202, 0.1451, 0.4998, 0.4897, 0.3025, 0.1451, 0.3669, 0.1451, 0.4998, 0.4897, 0.4998, 0.4897, 0.3025, 0.1451, 0.6327, 0.4897, 0.4998, 0.1451, 0.4998, 0.1451, 0.6327, 0.4897, 0.6971, 0.4897, 0.4998, 0.1451, 0.6878, 0.4897, 0.6971, 0.1451, 0.6327, 0.1451, 0.6878, 0.4897, 0.7976, 0.4897, 0.6971, 0.1451, 0.6327, 0.4897, 0.7976, 0.1451, 0.6878, 0.1451, 0.6327, 0.4897, 0.6971, 0.4897, 0.7976, 0.1451, 0.4998, 0.4897, 0.6971, 0.1451, 0.6327, 0.1451, 0.4998, 0.4897, 0.4998, 0.4897, 0.6971, 0.1451, 0.3669, 0.4897, 0.4998, 0.1451, 0.4998, 0.1451, 0.3669, 0.4897, 0.3025, 0.4897, 0.4998, 0.1451, 0.3119, 0.4897, 0.3025, 0.1451, 0.3669, 0.1451, 0.3119, 0.4897, 0.202, 0.4897, 0.3025, 0.7792, 0.1248, 0.7009, 0.253, 0.7792, 0.248, 0.7792, 0.1248, 0.7009, 0.132, 0.7009, 0.253, 0.7792, 0.248, 0.7009, 0.132, 0.7792, 0.1248, 0.7792, 0.248, 0.7009, 0.253, 0.7009, 0.132, 0.771, 0.4998, 0.7009, 0.253, 0.7792, 0.248, 0.771, 0.4998, 0.7009, 0.4998, 0.7009, 0.253, 0.7792, 0.7517, 0.7009, 0.4998, 0.771, 0.4998, 0.7792, 0.7517, 0.7009, 0.7466, 0.7009, 0.4998, 0.7792, 0.8748, 0.7009, 0.7466, 0.7792, 0.7517, 0.7792, 0.8748, 0.7009, 0.8676, 0.7009, 0.7466, 0.7792, 0.7517, 0.7009, 0.8676, 0.7792, 0.8748, 0.7792, 0.7517, 0.7009, 0.7466, 0.7009, 0.8676, 0.771, 0.4998, 0.7009, 0.7466, 0.7792, 0.7517, 0.771, 0.4998, 0.7009, 0.4998, 0.7009, 0.7466, 0.7792, 0.248, 0.7009, 0.4998, 0.771, 0.4998, 0.7792, 0.248, 0.7009, 0.253, 0.7009, 0.4998, 0.4897, 0.6971, 0.5252, 0.8127, 0.4897, 0.7976, 0.4897, 0.6971, 0.5252, 0.7078, 0.5252, 0.8127, 0.4897, 0.4998, 0.5252, 0.7078, 0.4897, 0.6971, 0.4897, 0.4998, 0.5252, 0.4998, 0.5252, 0.7078, 0.4897, 0.3025, 0.5252, 0.4998, 0.4897, 0.4998, 0.4897, 0.3025, 0.5252, 0.2919, 0.5252, 0.4998, 0.4897, 0.202, 0.5252, 0.2919, 0.4897, 0.3025, 0.4897, 0.202, 0.5252, 0.1869, 0.5252, 0.2919, 0.5074, 0.4998, 0.4897, 0.3025, 0.4897, 0.4998, 0.5074, 0.4998, 0.5074, 0.2972, 0.4897, 0.3025, 0.5252, 0.4998, 0.5074, 0.2972, 0.5074, 0.4998, 0.5252, 0.4998, 0.5252, 0.2919, 0.5074, 0.2972, 0.5429, 0.4998, 0.5252, 0.2919, 0.5252, 0.4998, 0.5429, 0.4998, 0.5429, 0.2866, 0.5252, 0.2919, 0.5606, 0.4998, 0.5429, 0.2866, 0.5429, 0.4998, 0.5606, 0.4998, 0.5606, 0.2812, 0.5429, 0.2866, 0.5606, 0.2812, 0.5252, 0.1869, 0.5606, 0.1719, 0.5606, 0.2812, 0.5252, 0.2919, 0.5252, 0.1869, 0.5606, 0.4998, 0.5252, 0.2919, 0.5606, 0.2812, 0.5606, 0.4998, 0.5252, 0.4998, 0.5252, 0.2919, 0.5606, 0.7184, 0.5252, 0.4998, 0.5606, 0.4998, 0.5606, 0.7184, 0.5252, 0.7078, 0.5252, 0.4998, 0.5606, 0.8278, 0.5252, 0.7078, 0.5606, 0.7184, 0.5606, 0.8278, 0.5252, 0.8127, 0.5252, 0.7078, 0.4897, 0.3025, 0.5252, 0.1869, 0.4897, 0.202, 0.4897, 0.3025, 0.5252, 0.2919, 0.5252, 0.1869, 0.4897, 0.4998, 0.5252, 0.2919, 0.4897, 0.3025, 0.4897, 0.4998, 0.5252, 0.4998, 0.5252, 0.2919, 0.4897, 0.6971, 0.5252, 0.4998, 0.4897, 0.4998, 0.4897, 0.6971, 0.5252, 0.7078, 0.5252, 0.4998, 0.4897, 0.7976, 0.5252, 0.7078, 0.4897, 0.6971, 0.4897, 0.7976, 0.5252, 0.8127, 0.5252, 0.7078, 0.7573, 0.2665, 0.8125, 0.4122, 0.6984, 0.2824, 0.7573, 0.2665, 0.8125, 0.3989, 0.8125, 0.4122, 0.8125, 0.4122, 0.8125, 0.3989, 0.7573, 0.2665, 0.7573, 0.2665, 0.7097, 0.2849, 0.8125, 0.4122, 0.8125, 0.4443, 0.8125, 0.4122, 0.7097, 0.2849, 0.7758, 0.5225, 0.7852, 0.6262, 0.7562, 0.61, 0.7758, 0.5225, 0.8125, 0.4764, 0.7852, 0.6262, 0.8125, 0.4897, 0.7852, 0.6262, 0.8125, 0.4764, 0.8125, 0.4897, 0.7573, 0.6137, 0.7852, 0.6262, 0.8125, 0.4764, 0.7573, 0.6137, 0.8125, 0.4897, 0.8125, 0.4764, 0.7097, 0.5853, 0.7573, 0.6137, 0.8125, 0.4443, 0.7097, 0.5853, 0.8125, 0.4764, 0.5791, 0.3363, 0.6279, 0.4186, 0.5696, 0.3618, 0.5791, 0.3363, 0.7391, 0.4183, 0.6279, 0.4186, 0.6595, 0.3052, 0.7391, 0.4183, 0.5791, 0.3363, 0.7192, 0.5028, 0.6279, 0.4186, 0.7391, 0.4183, 0.7192, 0.5028, 0.5879, 0.5559, 0.6279, 0.4186, 0.1875, 0.4122, 0.2427, 0.2665, 0.3015, 0.2824, 0.1875, 0.4122, 0.1875, 0.3989, 0.2427, 0.2665, 0.1875, 0.4122, 0.2427, 0.2665, 0.1875, 0.3989, 0.1875, 0.4122, 0.2902, 0.2849, 0.2427, 0.2665, 0.1875, 0.4443, 0.2902, 0.2849, 0.1875, 0.4122, 0.372, 0.4186, 0.4208, 0.3363, 0.4303, 0.3618, 0.372, 0.4186, 0.2609, 0.4183, 0.4208, 0.3363, 0.2808, 0.5028, 0.2609, 0.4183, 0.372, 0.4186, 0.372, 0.4186, 0.412, 0.5559, 0.2808, 0.5028, 0.2609, 0.4183, 0.3405, 0.3052, 0.4208, 0.3363, 0.1875, 0.4764, 0.2902, 0.5853, 0.1875, 0.4443, 0.1875, 0.4764, 0.2247, 0.6137, 0.2902, 0.5853, 0.1875, 0.4897, 0.2247, 0.6137, 0.1875, 0.4764, 0.1875, 0.4897, 0.2148, 0.6262, 0.2247, 0.6137, 0.1875, 0.4764, 0.2148, 0.6262, 0.1875, 0.4897, 0.1875, 0.4764, 0.2242, 0.5225, 0.2148, 0.6262, 0.2438, 0.61, 0.2148, 0.6262, 0.2242, 0.5225, 0.5606, 0.8278, 0.5429, 0.7131, 0.5606, 0.7184, 0.5606, 0.8278, 0.5252, 0.8127, 0.5429, 0.7131, 0.5252, 0.7078, 0.5429, 0.7131, 0.5252, 0.8127, 0.5252, 0.8127, 0.5074, 0.7024, 0.5252, 0.7078, 0.4897, 0.7976, 0.5074, 0.7024, 0.5252, 0.8127, 0.4897, 0.7976, 0.4897, 0.6971, 0.5074, 0.7024, 0.5429, 0.2866, 0.5606, 0.1719, 0.5606, 0.2812, 0.5429, 0.2866, 0.5252, 0.1869, 0.5606, 0.1719, 0.5252, 0.2919, 0.5252, 0.1869, 0.5429, 0.2866, 0.5252, 0.2919, 0.5074, 0.2972, 0.5252, 0.1869, 0.4897, 0.202, 0.5252, 0.1869, 0.5074, 0.2972, 0.5074, 0.2972, 0.4897, 0.3025, 0.4897, 0.202, 0.4897, 0.7976, 0.5074, 0.7024, 0.4897, 0.6971, 0.4897, 0.7976, 0.5252, 0.8127, 0.5074, 0.7024, 0.5252, 0.7078, 0.5074, 0.7024, 0.5252, 0.8127, 0.5252, 0.8127, 0.5429, 0.7131, 0.5252, 0.7078, 0.5606, 0.8278, 0.5429, 0.7131, 0.5252, 0.8127, 0.5606, 0.8278, 0.5606, 0.7184, 0.5429, 0.7131, 0.5606, 0.1719, 0.5429, 0.2866, 0.5606, 0.2812, 0.5606, 0.1719, 0.5252, 0.1869, 0.5429, 0.2866, 0.5252, 0.2919, 0.5429, 0.2866, 0.5252, 0.1869, 0.5252, 0.1869, 0.5074, 0.2972, 0.5252, 0.2919, 0.4897, 0.202, 0.5074, 0.2972, 0.5252, 0.1869, 0.4897, 0.202, 0.4897, 0.3025, 0.5074, 0.2972, 0.7097, 0.5853, 0.6346, 0.6704, 0.7573, 0.6137, 0.7097, 0.5853, 0.5, 0.6587, 0.6346, 0.6704, 0.5, 0.717, 0.6346, 0.6704, 0.5, 0.6587, 0.5, 0.717, 0.5, 0.7522, 0.6346, 0.6704, 0.3654, 0.6704, 0.5, 0.7522, 0.5, 0.717, 0.5, 0.717, 0.5, 0.6587, 0.3654, 0.6704, 0.2902, 0.5853, 0.3654, 0.6704, 0.5, 0.6587, 0.2902, 0.5853, 0.2247, 0.6137, 0.3654, 0.6704, 0.2148, 0.6262, 0.3654, 0.6704, 0.2247, 0.6137, 0.2148, 0.6262, 0.3684, 0.8088, 0.3654, 0.6704, 0.3629, 0.788, 0.3684, 0.8088, 0.2148, 0.6262, 0.3629, 0.788, 0.5, 0.7522, 0.3684, 0.8088, 0.3749, 0.735, 0.5, 0.7522, 0.3629, 0.788, 0.3629, 0.788, 0.2148, 0.6262, 0.3749, 0.735, 0.3684, 0.8088, 0.5, 0.7522, 0.3654, 0.6704, 0.6346, 0.6704, 0.7852, 0.6262, 0.7573, 0.6137, 0.6346, 0.6704, 0.6316, 0.8088, 0.7852, 0.6262, 0.5, 0.7522, 0.6316, 0.8088, 0.6346, 0.6704, 0.5, 0.7522, 0.6371, 0.788, 0.6316, 0.8088, 0.625, 0.735, 0.6371, 0.788, 0.5, 0.7522, 0.625, 0.735, 0.7852, 0.6262, 0.6371, 0.788, 0.6316, 0.8088, 0.6371, 0.788, 0.7852, 0.6262, 0.5, 0.4099, 0.5802, 0.4679, 0.6233, 0.4177, 0.6233, 0.4177, 0.5802, 0.3567, 0.5, 0.4099, 0.5, 0.3323, 0.5, 0.4099, 0.5802, 0.3567, 0.5, 0.3323, 0.4198, 0.3567, 0.5, 0.4099, 0.3767, 0.4177, 0.5, 0.4099, 0.4198, 0.3567, 0.3767, 0.4177, 0.4378, 0.4679, 0.5, 0.4099, 0.5, 0.4953, 0.5, 0.4099, 0.4378, 0.4679, 0.5, 0.4953, 0.5802, 0.4679, 0.5, 0.4099, 0.7792, 0.1248, 0.8951, 0.1371, 0.7792, 0.248, 0.7792, 0.1248, 0.7792, 0.248, 0.8951, 0.1371, 0.771, 0.4998, 0.8951, 0.1371, 0.7792, 0.248, 0.771, 0.4998, 0.8041, 0.4998, 0.8951, 0.1371, 0.8951, 0.8501, 0.8041, 0.4998, 0.771, 0.4998, 0.8951, 0.8501, 0.771, 0.4998, 0.8041, 0.4998, 0.7792, 0.7517, 0.771, 0.4998, 0.8951, 0.8501, 0.8951, 0.8501, 0.7792, 0.8748, 0.7792, 0.7517, 0.7792, 0.7517, 0.7792, 0.8748, 0.8951, 0.8501, 0.8951, 0.8501, 0.771, 0.4998, 0.7792, 0.7517, 0.771, 0.4998, 0.8951, 0.1371, 0.8041, 0.4998, 0.771, 0.4998, 0.7792, 0.248, 0.8951, 0.1371, 0.7792, 0.248, 0.8951, 0.1371, 0.7792, 0.1248, 0.7792, 0.248, 0.771, 0.4998, 0.8951, 0.1371, 0.8041, 0.4998, 0.8951, 0.1371, 0.771, 0.4998, 0.8041, 0.4998, 0.771, 0.4998, 0.8951, 0.1371, 0.8951, 0.8501, 0.771, 0.4998, 0.8041, 0.4998, 0.8951, 0.8501, 0.7792, 0.7517, 0.771, 0.4998, 0.7792, 0.8748, 0.7792, 0.7517, 0.8951, 0.8501, 0.8951, 0.8501, 0.7792, 0.7517, 0.7792, 0.8748, 0.771, 0.4998, 0.7792, 0.7517, 0.8951, 0.8501, 0.8951, 0.8501, 0.8041, 0.4998, 0.771, 0.4998, 0.8951, 0.1371, 0.7792, 0.248, 0.7792, 0.1248, 0.8951, 0.1371, 0.771, 0.4998, 0.7792, 0.248])
me_camome_mat_0.materials.append(mat_mat_0)
me_camome_mat_0.use_remesh_preserve_volume = False
me_camome_mat_0.use_remesh_preserve_attributes = False
me_camome_mat_0.use_mirror_vertex_groups = False
me_camome_mat_0.update()
me_camome_mat_1 = bpy.data.meshes.new('camome_mat_1')
me_camome_mat_1.from_pydata([(0.0, 0.5595, 1.009), (0.2134, 0.2676, 0.8845), (0.2414, 0.4472, 1.009), (0.0, 0.3855, 0.917), (-0.2414, 0.4472, 1.009), (-0.2134, 0.2676, 0.8845), (0.3097, 0.045, 1.009), (0.0, 0.0195, 0.8244), (-0.3097, 0.045, 1.009), (-0.1958, -0.1213, 0.8845), (0.0, -0.1825, 0.917), (0.1958, -0.1213, 0.8845)], [], [(0, 1, 2), (0, 3, 1), (3, 0, 4), (4, 5, 3), (1, 6, 2), (1, 7, 6), (3, 7, 1), (3, 5, 7), (8, 7, 5), (8, 9, 7), (10, 7, 9), (10, 11, 7), (6, 7, 11), (5, 4, 8)])
me_camome_mat_1.polygons.foreach_set('use_smooth', [True] * 14)
_k = set([(0, 2), (0, 4), (2, 6), (4, 8), (6, 11), (8, 9), (9, 10), (10, 11)])
me_camome_mat_1.attributes.new('sharp_edge', 'BOOLEAN', 'EDGE').data.foreach_set('value', [ (min(e.vertices), max(e.vertices)) in _k for e in me_camome_mat_1.edges])
_uv = me_camome_mat_1.uv_layers.new(name='UVTex')
_uv.uv.foreach_set('vector', [0.5, 0.969, 0.5319, 0.9265, 0.537, 0.9568, 0.5, 0.969, 0.5, 0.9393, 0.5319, 0.9265, 0.5, 0.9393, 0.5, 0.969, 0.463, 0.9568, 0.463, 0.9568, 0.4681, 0.9265, 0.5, 0.9393, 0.5319, 0.9265, 0.5538, 0.9132, 0.537, 0.9568, 0.5319, 0.9265, 0.5, 0.9104, 0.5538, 0.9132, 0.5, 0.9393, 0.5, 0.9104, 0.5319, 0.9265, 0.5, 0.9393, 0.4681, 0.9265, 0.5, 0.9104, 0.4462, 0.9132, 0.5, 0.9104, 0.4681, 0.9265, 0.4462, 0.9132, 0.4707, 0.8951, 0.5, 0.9104, 0.5, 0.8885, 0.5, 0.9104, 0.4707, 0.8951, 0.5, 0.8885, 0.5293, 0.8951, 0.5, 0.9104, 0.5538, 0.9132, 0.5, 0.9104, 0.5293, 0.8951, 0.4681, 0.9265, 0.463, 0.9568, 0.4462, 0.9132])
me_camome_mat_1.materials.append(mat_mat_1)
me_camome_mat_1.use_remesh_preserve_volume = False
me_camome_mat_1.use_remesh_preserve_attributes = False
me_camome_mat_1.use_mirror_vertex_groups = False
me_camome_mat_1.update()
me_camome_mat_6 = bpy.data.meshes.new('camome_mat_6')
me_camome_mat_6.from_pydata([(-0.07103, 0.03351, 0.9606), (0.07103, 0.03351, 0.9606), (0.1005, 0.03351, 0.7923), (-0.1005, 0.03351, 0.7923), (0.07103, -0.1605, 0.9606), (-0.07103, -0.1605, 0.9606), (-0.1005, -0.1605, 0.7923), (0.1005, -0.1605, 0.7923), (0.08574, -0.02332, 1.264), (0.1856, -0.0635, 1.19), (0.1715, -0.02332, 1.161), (0.09281, -0.0635, 1.298), (0.0, -0.02332, 1.294), (0.0, -0.0635, 1.334), (-0.08574, -0.02332, 1.264), (-0.09281, -0.0635, 1.298), (-0.1715, -0.02332, 1.161), (-0.1856, -0.0635, 1.19), (-0.2625, -0.0635, 0.7923), (-0.1715, -0.1037, 1.161), (0.0, -0.1037, 1.294), (0.1715, -0.1037, 1.161), (0.2625, -0.0635, 0.7923)], [], [(0, 1, 2), (3, 0, 2), (4, 5, 6), (7, 4, 6), (8, 9, 10), (8, 11, 9), (12, 11, 8), (12, 13, 11), (14, 13, 12), (14, 15, 13), (16, 15, 14), (16, 17, 15), (5, 18, 6), (5, 19, 18), (20, 19, 5), (20, 15, 19), (13, 15, 20), (20, 11, 13), (21, 11, 20), (21, 9, 11), (22, 9, 21), (22, 10, 9), (2, 10, 22), (2, 1, 10), (8, 10, 1), (1, 12, 8), (0, 12, 1), (0, 14, 12), (14, 0, 16), (0, 3, 16), (18, 16, 3), (18, 17, 16), (19, 17, 18), (19, 15, 17), (4, 20, 5), (4, 21, 20), (22, 21, 4), (4, 7, 22)])
me_camome_mat_6.polygons.foreach_set('use_smooth', [True] * 38)
_k = set([(2, 3), (2, 22), (3, 18), (6, 7), (6, 18), (7, 22)])
me_camome_mat_6.attributes.new('sharp_edge', 'BOOLEAN', 'EDGE').data.foreach_set('value', [ (min(e.vertices), max(e.vertices)) in _k for e in me_camome_mat_6.edges])
_uv = me_camome_mat_6.uv_layers.new(name='UVTex')
_uv.uv.foreach_set('vector', [0.6188, 0.7986, 0.3812, 0.7986, 0.332, 1.075, 0.668, 1.075, 0.6188, 0.7986, 0.332, 1.075, 0.3812, 0.7986, 0.6188, 0.7986, 0.668, 1.075, 0.332, 1.075, 0.3812, 0.7986, 0.668, 1.075, 0.3566, 0.206, 0.1896, 0.3281, 0.2132, 0.3746, 0.3566, 0.206, 0.3448, 0.15, 0.1896, 0.3281, 0.5, 0.141, 0.3448, 0.15, 0.3566, 0.206, 0.5, 0.141, 0.5, 0.07535, 0.3448, 0.15, 0.6434, 0.206, 0.5, 0.07535, 0.5, 0.141, 0.6434, 0.206, 0.6552, 0.15, 0.5, 0.07535, 0.7868, 0.3746, 0.6552, 0.15, 0.6434, 0.206, 0.7868, 0.3746, 0.8104, 0.3281, 0.6552, 0.15, 0.6188, 0.7986, 0.939, 1.075, 0.668, 1.075, 0.6188, 0.7986, 0.7868, 0.3746, 0.939, 1.075, 0.5, 0.141, 0.7868, 0.3746, 0.6188, 0.7986, 0.5, 0.141, 0.6552, 0.15, 0.7868, 0.3746, 0.5, 0.07535, 0.6552, 0.15, 0.5, 0.141, 0.5, 0.141, 0.3448, 0.15, 0.5, 0.07535, 0.2132, 0.3746, 0.3448, 0.15, 0.5, 0.141, 0.2132, 0.3746, 0.1896, 0.3281, 0.3448, 0.15, 0.06103, 1.075, 0.1896, 0.3281, 0.2132, 0.3746, 0.06103, 1.075, 0.2132, 0.3746, 0.1896, 0.3281, 0.332, 1.075, 0.2132, 0.3746, 0.06103, 1.075, 0.332, 1.075, 0.3812, 0.7986, 0.2132, 0.3746, 0.3566, 0.206, 0.2132, 0.3746, 0.3812, 0.7986, 0.3812, 0.7986, 0.5, 0.141, 0.3566, 0.206, 0.6188, 0.7986, 0.5, 0.141, 0.3812, 0.7986, 0.6188, 0.7986, 0.6434, 0.206, 0.5, 0.141, 0.6434, 0.206, 0.6188, 0.7986, 0.7868, 0.3746, 0.6188, 0.7986, 0.668, 1.075, 0.7868, 0.3746, 0.939, 1.075, 0.7868, 0.3746, 0.668, 1.075, 0.939, 1.075, 0.8104, 0.3281, 0.7868, 0.3746, 0.7868, 0.3746, 0.8104, 0.3281, 0.939, 1.075, 0.7868, 0.3746, 0.6552, 0.15, 0.8104, 0.3281, 0.3812, 0.7986, 0.5, 0.141, 0.6188, 0.7986, 0.3812, 0.7986, 0.2132, 0.3746, 0.5, 0.141, 0.06103, 1.075, 0.2132, 0.3746, 0.3812, 0.7986, 0.3812, 0.7986, 0.332, 1.075, 0.06103, 1.075])
me_camome_mat_6.materials.append(mat_mat_6)
me_camome_mat_6.use_remesh_preserve_volume = False
me_camome_mat_6.use_remesh_preserve_attributes = False
me_camome_mat_6.use_mirror_vertex_groups = False
me_camome_mat_6.update()
me_camome_mat_7 = bpy.data.meshes.new('camome_mat_7')
me_camome_mat_7.from_pydata([(0.3245, -0.3203, -0.7472), (0.3566, -0.621, -0.6448), (0.3699, -0.5541, -0.5689), (0.299, -0.3894, -0.823), (0.3303, -0.1396, -0.8957), (0.3108, -0.1712, -0.9801), (0.4353, -0.06972, -0.9381), (0.4401, -0.09705, -1.023), (0.5578, -0.09946, -0.8957), (0.587, -0.1225, -0.9801), (0.6251, -0.2673, -0.7472), (0.6727, -0.3235, -0.823), (0.6624, -0.5025, -0.5689), (0.6978, -0.5609, -0.6448), (0.4702, -0.2677, -0.7156), (0.4877, -0.3669, -0.8357), (-0.299, -0.3894, -0.823), (-0.3699, -0.5541, -0.5689), (-0.3566, -0.621, -0.6448), (-0.3245, -0.3203, -0.7472), (-0.3108, -0.1712, -0.9801), (-0.3303, -0.1396, -0.8957), (-0.4401, -0.09705, -1.023), (-0.4353, -0.06972, -0.9381), (-0.587, -0.1225, -0.9801), (-0.5578, -0.09946, -0.8957), (-0.6727, -0.3235, -0.823), (-0.6251, -0.2673, -0.7472), (-0.6978, -0.5609, -0.6448), (-0.6624, -0.5025, -0.5689), (-0.4702, -0.2677, -0.7156), (-0.4877, -0.3669, -0.8357), (0.5224, -0.5636, -0.5603), (0.4352, -0.7343, -0.4859), (0.5297, -0.6054, -0.6109), (0.6627, -0.6942, -0.4859), (-0.5224, -0.5636, -0.5603), (-0.6627, -0.6942, -0.4859), (-0.5297, -0.6054, -0.6109), (-0.4352, -0.7343, -0.4859)], [], [(0, 1, 2), (0, 3, 1), (3, 0, 4), (4, 5, 3), (6, 5, 4), (6, 7, 5), (8, 7, 6), (8, 9, 7), (10, 9, 8), (10, 11, 9), (12, 11, 10), (12, 13, 11), (6, 10, 8), (6, 14, 10), (4, 14, 6), (4, 0, 14), (7, 3, 5), (7, 15, 3), (9, 15, 7), (9, 11, 15), (16, 17, 18), (16, 19, 17), (20, 19, 16), (20, 21, 19), (22, 21, 20), (22, 23, 21), (24, 23, 22), (24, 25, 23), (26, 25, 24), (26, 27, 25), (28, 27, 26), (28, 29, 27), (30, 25, 27), (30, 23, 25), (19, 23, 30), (19, 21, 23), (31, 20, 16), (31, 22, 20), (26, 22, 31), (26, 24, 22), (14, 12, 10), (14, 32, 12), (2, 32, 14), (2, 33, 32), (1, 33, 2), (1, 34, 33), (15, 34, 1), (15, 13, 34), (11, 13, 15), (14, 0, 2), (1, 3, 15), (34, 32, 33), (34, 35, 32), (13, 35, 34), (13, 12, 35), (32, 35, 12), (29, 30, 27), (29, 36, 30), (37, 36, 29), (37, 38, 36), (28, 38, 37), (28, 31, 38), (26, 31, 28), (37, 29, 28), (30, 17, 19), (30, 36, 17), (39, 17, 36), (39, 18, 17), (38, 18, 39), (38, 31, 18), (16, 18, 31), (39, 36, 38)])
me_camome_mat_7.polygons.foreach_set('use_smooth', [True] * 72)
_uv = me_camome_mat_7.uv_layers.new(name='UVTex')
_uv.uv.foreach_set('vector', [0.1984, 0.5711, 0.1576, 0.3011, 0.2065, 0.3011, 0.1984, 0.5711, 0.125, 0.5711, 0.1576, 0.3011, 0.125, 0.5711, 0.1984, 0.5711, 0.2717, 0.7811, 0.2717, 0.7811, 0.2228, 0.8111, 0.125, 0.5711, 0.5, 0.8411, 0.2228, 0.8111, 0.2717, 0.7811, 0.5, 0.8411, 0.5, 0.8711, 0.2228, 0.8111, 0.7283, 0.7811, 0.5, 0.8711, 0.5, 0.8411, 0.7283, 0.7811, 0.7772, 0.8111, 0.5, 0.8711, 0.8016, 0.5711, 0.7772, 0.8111, 0.7283, 0.7811, 0.8016, 0.5711, 0.875, 0.5711, 0.7772, 0.8111, 0.7935, 0.3011, 0.875, 0.5711, 0.8016, 0.5711, 0.7935, 0.3011, 0.8424, 0.3011, 0.875, 0.5711, 0.5, 0.8411, 0.8016, 0.5711, 0.7283, 0.7811, 0.5, 0.8411, 0.5, 0.5711, 0.8016, 0.5711, 0.2717, 0.7811, 0.5, 0.5711, 0.5, 0.8411, 0.2717, 0.7811, 0.1984, 0.5711, 0.5, 0.5711, 0.5, 0.8711, 0.125, 0.5711, 0.2228, 0.8111, 0.5, 0.8711, 0.5, 0.5711, 0.125, 0.5711, 0.7772, 0.8111, 0.5, 0.5711, 0.5, 0.8711, 0.7772, 0.8111, 0.875, 0.5711, 0.5, 0.5711, 0.125, 0.5711, 0.2065, 0.3011, 0.1576, 0.3011, 0.125, 0.5711, 0.1984, 0.5711, 0.2065, 0.3011, 0.2228, 0.8111, 0.1984, 0.5711, 0.125, 0.5711, 0.2228, 0.8111, 0.2717, 0.7811, 0.1984, 0.5711, 0.5, 0.8711, 0.2717, 0.7811, 0.2228, 0.8111, 0.5, 0.8711, 0.5, 0.8411, 0.2717, 0.7811, 0.7772, 0.8111, 0.5, 0.8411, 0.5, 0.8711, 0.7772, 0.8111, 0.7283, 0.7811, 0.5, 0.8411, 0.875, 0.5711, 0.7283, 0.7811, 0.7772, 0.8111, 0.875, 0.5711, 0.8016, 0.5711, 0.7283, 0.7811, 0.8424, 0.3011, 0.8016, 0.5711, 0.875, 0.5711, 0.8424, 0.3011, 0.7935, 0.3011, 0.8016, 0.5711, 0.5, 0.5711, 0.7283, 0.7811, 0.8016, 0.5711, 0.5, 0.5711, 0.5, 0.8411, 0.7283, 0.7811, 0.1984, 0.5711, 0.5, 0.8411, 0.5, 0.5711, 0.1984, 0.5711, 0.2717, 0.7811, 0.5, 0.8411, 0.5, 0.5711, 0.2228, 0.8111, 0.125, 0.5711, 0.5, 0.5711, 0.5, 0.8711, 0.2228, 0.8111, 0.875, 0.5711, 0.5, 0.8711, 0.5, 0.5711, 0.875, 0.5711, 0.7772, 0.8111, 0.5, 0.8711, 0.5, 0.5711, 0.7935, 0.3011, 0.8016, 0.5711, 0.5, 0.5711, 0.5, 0.2711, 0.7935, 0.3011, 0.2065, 0.3011, 0.5, 0.2711, 0.5, 0.5711, 0.2065, 0.3011, 0.2717, 0.1211, 0.5, 0.2711, 0.1576, 0.3011, 0.2717, 0.1211, 0.2065, 0.3011, 0.1576, 0.3011, 0.5, 0.2711, 0.2717, 0.1211, 0.5, 0.5711, 0.5, 0.2711, 0.1576, 0.3011, 0.5, 0.5711, 0.8424, 0.3011, 0.5, 0.2711, 0.875, 0.5711, 0.8424, 0.3011, 0.5, 0.5711, 0.5, 0.5711, 0.1984, 0.5711, 0.2065, 0.3011, 0.1576, 0.3011, 0.125, 0.5711, 0.5, 0.5711, 0.5, 0.2711, 0.5, 0.2711, 0.2717, 0.1211, 0.5, 0.2711, 0.7283, 0.1211, 0.5, 0.2711, 0.8424, 0.3011, 0.7283, 0.1211, 0.5, 0.2711, 0.8424, 0.3011, 0.7935, 0.3011, 0.7283, 0.1211, 0.5, 0.2711, 0.7283, 0.1211, 0.7935, 0.3011, 0.7935, 0.3011, 0.5, 0.5711, 0.8016, 0.5711, 0.7935, 0.3011, 0.5, 0.2711, 0.5, 0.5711, 0.7283, 0.1211, 0.5, 0.2711, 0.7935, 0.3011, 0.7283, 0.1211, 0.5, 0.2711, 0.5, 0.2711, 0.8424, 0.3011, 0.5, 0.2711, 0.7283, 0.1211, 0.8424, 0.3011, 0.5, 0.5711, 0.5, 0.2711, 0.875, 0.5711, 0.5, 0.5711, 0.8424, 0.3011, 0.7283, 0.1211, 0.7935, 0.3011, 0.8424, 0.3011, 0.5, 0.5711, 0.2065, 0.3011, 0.1984, 0.5711, 0.5, 0.5711, 0.5, 0.2711, 0.2065, 0.3011, 0.2717, 0.1211, 0.2065, 0.3011, 0.5, 0.2711, 0.2717, 0.1211, 0.1576, 0.3011, 0.2065, 0.3011, 0.5, 0.2711, 0.1576, 0.3011, 0.2717, 0.1211, 0.5, 0.2711, 0.5, 0.5711, 0.1576, 0.3011, 0.125, 0.5711, 0.1576, 0.3011, 0.5, 0.5711, 0.2717, 0.1211, 0.5, 0.2711, 0.5, 0.2711])
me_camome_mat_7.materials.append(mat_mat_7)
me_camome_mat_7.use_remesh_preserve_volume = False
me_camome_mat_7.use_remesh_preserve_attributes = False
me_camome_mat_7.use_mirror_vertex_groups = False
me_camome_mat_7.update()
me_camome_mat_4 = bpy.data.meshes.new('camome_mat_4')
me_camome_mat_4.from_pydata([(0.2106, 0.4472, 2.225), (0.3237, 0.2659, 0.9586), (0.2414, 0.4472, 0.9586), (0.2821, 0.3019, 2.232), (0.146, 0.4472, 2.381), (0.1914, 0.3125, 2.555), (0.0, 0.4472, 2.452), (0.0, 0.3125, 2.656), (-0.146, 0.4472, 2.381), (-0.1914, 0.3125, 2.555), (-0.2106, 0.4472, 2.225), (-0.2821, 0.3019, 2.232), (-0.2414, 0.4472, 0.9586), (-0.3237, 0.2659, 0.9586), (0.2317, 0.008519, 2.41), (0.2068, 0.002195, 2.587), (0.1861, -0.03137, 2.587), (0.2574, 0.04652, 2.41), (0.2753, 0.008741, 2.233), (0.3059, 0.04677, 2.233), (0.3162, 0.008501, 0.9586), (0.3513, 0.0465, 0.9586), (0.0, 0.5595, 0.9586), (0.0, 0.5595, 2.191), (0.1429, 0.06375, 2.76), (0.0, 0.06375, 2.831), (-0.1429, 0.06375, 2.76), (-0.2574, 0.04652, 2.41), (-0.1861, -0.03137, 2.587), (-0.2068, 0.002195, 2.587), (-0.2317, 0.008519, 2.41), (-0.3059, 0.04677, 2.233), (-0.2753, 0.008741, 2.233), (-0.3513, 0.0465, 0.9586), (-0.3162, 0.008501, 0.9586), (-0.2539, -0.09425, 2.164), (-0.2173, -0.196, 0.9593), (-0.1895, -0.196, 2.157), (-0.2925, -0.06906, 0.9593), (-0.2753, 0.04631, 2.165), (-0.3162, 0.0465, 0.9593), (-0.2478, 0.07293, 2.165), (-0.2846, 0.0731, 0.9593), (-0.2317, 0.04648, 2.376), (-0.2085, 0.07309, 2.376), (0.0, -0.2746, 0.9593), (0.0, -0.2746, 2.157), (0.2173, -0.196, 0.9593), (0.1895, -0.196, 2.157), (0.2925, -0.06906, 0.9593), (0.2539, -0.09425, 2.164), (0.3162, 0.0465, 0.9593), (0.2753, 0.04631, 2.165), (0.2846, 0.0731, 0.9593), (0.2478, 0.07293, 2.165), (0.2317, 0.04648, 2.376), (0.2085, 0.07309, 2.376), (0.0, -0.1606, 2.88), (0.0, -0.1606, 2.88), (0.1286, 0.04303, 2.76), (0.1861, -0.03137, 2.587), (0.0, 0.04303, 2.831), (-0.1286, 0.04303, 2.76), (-0.1861, -0.03137, 2.587), (0.0, 0.06987, 2.639), (-0.1685, -0.03778, 2.519), (-0.1314, -0.2036, 2.381), (0.0, -0.08718, 2.59), (0.0, -0.2286, 2.384), (0.1314, -0.2036, 2.381), (0.1685, -0.03778, 2.519)], [], [(0, 1, 2), (0, 3, 1), (3, 0, 4), (4, 5, 3), (6, 5, 4), (6, 7, 5), (8, 7, 6), (8, 9, 7), (10, 9, 8), (10, 11, 9), (12, 11, 10), (12, 13, 11), (14, 15, 16), (14, 17, 15), (18, 17, 14), (18, 19, 17), (20, 19, 18), (20, 21, 19), (22, 0, 2), (23, 0, 22), (12, 23, 22), (12, 10, 23), (21, 1, 3), (19, 21, 3), (7, 24, 5), (7, 25, 24), (9, 25, 7), (9, 26, 25), (27, 28, 29), (27, 30, 28), (31, 30, 27), (31, 32, 30), (33, 32, 31), (33, 34, 32), (13, 33, 31), (11, 13, 31), (35, 36, 37), (35, 38, 36), (39, 38, 35), (39, 40, 38), (41, 40, 39), (41, 42, 40), (39, 43, 44), (41, 39, 44), (45, 37, 36), (45, 46, 37), (47, 46, 45), (47, 48, 46), (49, 48, 47), (49, 50, 48), (51, 50, 49), (51, 52, 50), (53, 52, 51), (53, 54, 52), (55, 52, 54), (56, 55, 54), (15, 57, 16), (15, 24, 57), (5, 24, 15), (15, 17, 5), (3, 5, 17), (17, 19, 3), (25, 57, 24), (25, 26, 57), (29, 57, 26), (29, 28, 57), (9, 29, 26), (9, 27, 29), (11, 27, 9), (11, 31, 27), (4, 0, 23), (23, 6, 4), (8, 6, 23), (23, 10, 8), (58, 59, 60), (58, 61, 59), (62, 61, 58), (58, 63, 62), (43, 64, 44), (43, 65, 64), (66, 65, 43), (66, 67, 65), (68, 67, 66), (68, 69, 67), (46, 69, 68), (46, 48, 69), (50, 69, 48), (50, 55, 69), (52, 55, 50), (67, 64, 65), (67, 70, 64), (69, 70, 67), (69, 55, 70), (64, 70, 55), (55, 56, 64), (66, 46, 68), (66, 37, 46), (35, 37, 66), (66, 43, 35), (39, 35, 43)])
me_camome_mat_4.polygons.foreach_set('use_smooth', [True] * 100)
_k = set([(1, 2), (1, 21), (2, 22), (12, 13), (12, 22), (13, 33), (14, 16), (14, 18), (16, 57), (18, 20), (20, 21), (28, 30), (28, 57), (30, 32), (32, 34), (33, 34), (36, 38), (36, 45), (38, 40), (40, 42), (41, 42), (41, 44), (44, 64), (45, 47), (47, 49), (49, 51), (51, 53), (53, 54), (54, 56), (56, 64), (58, 60), (58, 63), (59, 60), (59, 61), (61, 62), (62, 63)])
me_camome_mat_4.attributes.new('sharp_edge', 'BOOLEAN', 'EDGE').data.foreach_set('value', [ (min(e.vertices), max(e.vertices)) in _k for e in me_camome_mat_4.edges])
_uv = me_camome_mat_4.uv_layers.new(name='UVTex')
_uv.uv.foreach_set('vector', [0.2474, 0.8488, 0.8675, 0.6166, 0.8831, 0.8488, 0.2474, 0.8488, 0.2439, 0.6314, 0.8675, 0.6166, 0.2439, 0.6314, 0.2474, 0.8488, 0.1666, 0.8488, 0.1666, 0.8488, 0.07557, 0.645, 0.2439, 0.6314, 0.1294, 0.8488, 0.07557, 0.645, 0.1666, 0.8488, 0.1294, 0.8488, 0.02298, 0.645, 0.07557, 0.645, 0.1666, 0.8488, 0.02298, 0.645, 0.1294, 0.8488, 0.1666, 0.8488, 0.07557, 0.645, 0.02298, 0.645, 0.2474, 0.8488, 0.07557, 0.645, 0.1666, 0.8488, 0.2474, 0.8488, 0.2439, 0.6314, 0.07557, 0.645, 0.8831, 0.8488, 0.2439, 0.6314, 0.2474, 0.8488, 0.8831, 0.8488, 0.8675, 0.6166, 0.2439, 0.6314, 0.1355, 0.2871, 0.04327, 0.279, 0.04327, 0.236, 0.1355, 0.2871, 0.1355, 0.3358, 0.04327, 0.279, 0.2278, 0.2874, 0.1355, 0.3358, 0.1355, 0.2871, 0.2278, 0.2874, 0.2278, 0.3361, 0.1355, 0.3358, 0.8675, 0.2871, 0.2278, 0.3361, 0.2278, 0.2874, 0.8675, 0.2871, 0.8675, 0.3357, 0.2278, 0.3361, 0.8831, 0.9925, 0.2474, 0.8488, 0.8831, 0.8488, 0.2654, 0.9925, 0.2474, 0.8488, 0.8831, 0.9925, 0.8831, 0.8488, 0.2654, 0.9925, 0.8831, 0.9925, 0.8831, 0.8488, 0.2474, 0.8488, 0.2654, 0.9925, 0.8675, 0.3357, 0.8675, 0.6166, 0.2439, 0.6314, 0.2278, 0.3361, 0.8675, 0.3357, 0.2439, 0.6314, 0.02298, 0.645, -0.04651, 0.3578, 0.07557, 0.645, 0.02298, 0.645, -0.0837, 0.3578, -0.04651, 0.3578, 0.07557, 0.645, -0.0837, 0.3578, 0.02298, 0.645, 0.07557, 0.645, -0.04651, 0.3578, -0.0837, 0.3578, 0.1355, 0.3358, 0.04327, 0.236, 0.04327, 0.279, 0.1355, 0.3358, 0.1355, 0.2871, 0.04327, 0.236, 0.2278, 0.3361, 0.1355, 0.2871, 0.1355, 0.3358, 0.2278, 0.3361, 0.2278, 0.2874, 0.1355, 0.2871, 0.8675, 0.3357, 0.2278, 0.2874, 0.2278, 0.3361, 0.8675, 0.3357, 0.8675, 0.2871, 0.2278, 0.2874, 0.8675, 0.6166, 0.8675, 0.3357, 0.2278, 0.3361, 0.2439, 0.6314, 0.8675, 0.6166, 0.2278, 0.3361, 0.2523, 0.2245, 0.9316, 0.09419, 0.2562, 0.09419, 0.2523, 0.2245, 0.9316, 0.2568, 0.9316, 0.09419, 0.2517, 0.4045, 0.9316, 0.2568, 0.2523, 0.2245, 0.2517, 0.4045, 0.9316, 0.4047, 0.9316, 0.2568, 0.2517, 0.4386, 0.9316, 0.4047, 0.2517, 0.4045, 0.2517, 0.4386, 0.9316, 0.4388, 0.9316, 0.4047, 0.2517, 0.4045, 0.1275, 0.4047, 0.1275, 0.4388, 0.2517, 0.4386, 0.2517, 0.4045, 0.1275, 0.4388, 0.9315, 0.000744, 0.2562, 0.09419, 0.9316, 0.09419, 0.9315, 0.000744, 0.256, 0.000744, 0.2562, 0.09419, 0.9316, 0.09419, 0.256, 0.000744, 0.9315, 0.000744, 0.9316, 0.09419, 0.2562, 0.09419, 0.256, 0.000744, 0.9316, 0.2568, 0.2562, 0.09419, 0.9316, 0.09419, 0.9316, 0.2568, 0.2523, 0.2245, 0.2562, 0.09419, 0.9316, 0.4047, 0.2523, 0.2245, 0.9316, 0.2568, 0.9316, 0.4047, 0.2517, 0.4045, 0.2523, 0.2245, 0.9316, 0.4388, 0.2517, 0.4045, 0.9316, 0.4047, 0.9316, 0.4388, 0.2517, 0.4386, 0.2517, 0.4045, 0.1275, 0.4047, 0.2517, 0.4045, 0.2517, 0.4386, 0.1275, 0.4388, 0.1275, 0.4047, 0.2517, 0.4386, 0.04327, 0.279, -0.09375, 0.03935, 0.04327, 0.236, 0.04327, 0.279, -0.04651, 0.3578, -0.09375, 0.03935, 0.07557, 0.645, -0.04651, 0.3578, 0.04327, 0.279, 0.04327, 0.279, 0.1355, 0.3358, 0.07557, 0.645, 0.2439, 0.6314, 0.07557, 0.645, 0.1355, 0.3358, 0.1355, 0.3358, 0.2278, 0.3361, 0.2439, 0.6314, -0.0837, 0.3578, -0.09375, 0.03935, -0.04651, 0.3578, -0.0837, 0.3578, -0.04651, 0.3578, -0.09375, 0.03935, 0.04327, 0.279, -0.09375, 0.03935, -0.04651, 0.3578, 0.04327, 0.279, 0.04327, 0.236, -0.09375, 0.03935, 0.07557, 0.645, 0.04327, 0.279, -0.04651, 0.3578, 0.07557, 0.645, 0.1355, 0.3358, 0.04327, 0.279, 0.2439, 0.6314, 0.1355, 0.3358, 0.07557, 0.645, 0.2439, 0.6314, 0.2278, 0.3361, 0.1355, 0.3358, 0.1666, 0.8488, 0.2474, 0.8488, 0.2654, 0.9925, 0.2654, 0.9925, 0.1294, 0.8488, 0.1666, 0.8488, 0.1666, 0.8488, 0.1294, 0.8488, 0.2654, 0.9925, 0.2654, 0.9925, 0.2474, 0.8488, 0.1666, 0.8488, -0.09375, 0.03935, -0.04651, 0.3313, 0.04327, 0.236, -0.09375, 0.03935, -0.0837, 0.3313, -0.04651, 0.3313, -0.04651, 0.3313, -0.0837, 0.3313, -0.09375, 0.03935, -0.09375, 0.03935, 0.04327, 0.236, -0.04651, 0.3313, 0.1275, 0.4047, -0.0267, 0.4346, 0.1275, 0.4388, 0.1275, 0.4047, 0.0441, 0.2968, -0.0267, 0.4346, 0.1247, 0.08446, 0.0441, 0.2968, 0.1275, 0.4047, 0.1247, 0.08446, 0.002221, 0.2336, 0.0441, 0.2968, 0.1234, 0.08446, 0.002221, 0.2336, 0.1247, 0.08446, 0.1234, 0.08446, 0.1247, 0.08446, 0.002221, 0.2336, 0.256, 0.000744, 0.1247, 0.08446, 0.1234, 0.08446, 0.256, 0.000744, 0.2562, 0.09419, 0.1247, 0.08446, 0.2523, 0.2245, 0.1247, 0.08446, 0.2562, 0.09419, 0.2523, 0.2245, 0.1275, 0.4047, 0.1247, 0.08446, 0.2517, 0.4045, 0.1275, 0.4047, 0.2523, 0.2245, 0.002221, 0.2336, -0.0267, 0.4346, 0.0441, 0.2968, 0.002221, 0.2336, 0.0441, 0.2968, -0.0267, 0.4346, 0.1247, 0.08446, 0.0441, 0.2968, 0.002221, 0.2336, 0.1247, 0.08446, 0.1275, 0.4047, 0.0441, 0.2968, -0.0267, 0.4346, 0.0441, 0.2968, 0.1275, 0.4047, 0.1275, 0.4047, 0.1275, 0.4388, -0.0267, 0.4346, 0.1247, 0.08446, 0.256, 0.000744, 0.1234, 0.08446, 0.1247, 0.08446, 0.2562, 0.09419, 0.256, 0.000744, 0.2523, 0.2245, 0.2562, 0.09419, 0.1247, 0.08446, 0.1247, 0.08446, 0.1275, 0.4047, 0.2523, 0.2245, 0.2517, 0.4045, 0.2523, 0.2245, 0.1275, 0.4047])
me_camome_mat_4.materials.append(mat_mat_4)
me_camome_mat_4.use_remesh_preserve_volume = False
me_camome_mat_4.use_remesh_preserve_attributes = False
me_camome_mat_4.use_mirror_vertex_groups = False
me_camome_mat_4.update()
me_camome_mat_5 = bpy.data.meshes.new('camome_mat_5')
me_camome_mat_5.from_pydata([(0.1895, 0.3882, 2.225), (0.3162, 0.008501, 0.9586), (0.2753, 0.008741, 2.233), (0.2134, 0.2676, 0.8845), (0.0, 0.3855, 0.917), (0.2317, 0.008519, 2.41), (0.1314, 0.3882, 2.381), (-0.2753, 0.008741, 2.233), (-0.1895, 0.3882, 2.225), (-0.1314, 0.3882, 2.381), (-0.2317, 0.008519, 2.41), (-0.3162, 0.008501, 0.9586), (-0.2134, 0.2676, 0.8845), (-0.2478, 0.07293, 2.165), (-0.1958, -0.1213, 0.8845), (-0.2846, 0.0731, 0.9593), (-0.1706, -0.1547, 2.157), (-0.2085, 0.07309, 2.376), (-0.1183, -0.1623, 2.381), (0.1706, -0.1547, 2.157), (0.1183, -0.1623, 2.381), (0.0, -0.2254, 2.157), (0.0, -0.1825, 0.917), (0.1958, -0.1213, 0.8845), (0.2478, 0.07293, 2.165), (0.2846, 0.0731, 0.9593), (0.2085, 0.07309, 2.376), (-0.1861, -0.03137, 2.587), (-0.1286, 0.04303, 2.76), (0.0, 0.04303, 2.831), (0.0, 0.4892, 2.191), (0.1286, 0.04303, 2.76), (0.1861, -0.03137, 2.587), (0.0, 0.06987, 2.639), (-0.1557, -0.02327, 2.519), (0.0, -0.07267, 2.59), (0.1557, -0.02327, 2.519)], [], [(0, 1, 2), (0, 3, 1), (3, 0, 4), (0, 2, 5), (6, 0, 5), (7, 8, 9), (10, 7, 9), (4, 11, 12), (4, 7, 11), (8, 7, 4), (13, 14, 15), (13, 16, 14), (17, 16, 13), (17, 18, 16), (19, 18, 20), (19, 16, 18), (21, 16, 19), (21, 14, 16), (21, 22, 14), (19, 22, 21), (19, 23, 22), (24, 23, 19), (24, 25, 23), (20, 26, 24), (19, 20, 24), (9, 27, 10), (9, 28, 27), (29, 28, 9), (9, 6, 29), (30, 6, 9), (30, 0, 6), (4, 0, 30), (30, 8, 4), (9, 8, 30), (6, 31, 29), (6, 32, 31), (5, 32, 6), (33, 34, 17), (33, 35, 34), (36, 35, 33), (36, 20, 35), (26, 20, 36), (36, 33, 26), (34, 18, 17), (34, 35, 18), (20, 18, 35)])
me_camome_mat_5.polygons.foreach_set('use_smooth', [True] * 46)
_k = set([(1, 2), (1, 3), (2, 5), (3, 4), (4, 12), (5, 32), (7, 10), (7, 11), (10, 27), (11, 12), (13, 15), (13, 17), (14, 15), (14, 22), (17, 33), (22, 23), (23, 25), (24, 25), (24, 26), (26, 33), (27, 28), (28, 29), (29, 31), (31, 32)])
me_camome_mat_5.attributes.new('sharp_edge', 'BOOLEAN', 'EDGE').data.foreach_set('value', [ (min(e.vertices), max(e.vertices)) in _k for e in me_camome_mat_5.edges])
_uv = me_camome_mat_5.uv_layers.new(name='UVTex')
_uv.uv.foreach_set('vector', [0.2303, 0.1719, 0.05, 0.9629, 0.1081, 0.1681, 0.2303, 0.1719, 0.1963, 1.0, 0.05, 0.9629, 0.1963, 1.0, 0.2303, 0.1719, 0.5, 0.9837, 0.2303, 0.1719, 0.1081, 0.1681, 0.1703, 0.07933, 0.313, 0.09422, 0.2303, 0.1719, 0.1703, 0.07933, 0.8919, 0.1681, 0.7697, 0.1719, 0.687, 0.09422, 0.8297, 0.07933, 0.8919, 0.1681, 0.687, 0.09422, 0.5, 0.9837, 0.95, 0.9629, 0.8037, 1.0, 0.5, 0.9837, 0.8919, 0.1681, 0.95, 0.9629, 0.7697, 0.1719, 0.8919, 0.1681, 0.5, 0.9837, 0.8919, 0.1142, 0.8097, 1.0, 0.95, 0.9574, 0.8919, 0.1142, 0.7697, 0.1186, 0.8097, 1.0, 0.8297, -0.006413, 0.7697, 0.1186, 0.8919, 0.1142, 0.8297, -0.006413, 0.687, -0.009165, 0.7697, 0.1186, 0.2303, 0.1186, 0.687, -0.009165, 0.313, -0.009165, 0.2303, 0.1186, 0.7697, 0.1186, 0.687, -0.009165, 0.5, 0.1186, 0.7697, 0.1186, 0.2303, 0.1186, 0.5, 0.1186, 0.8097, 1.0, 0.7697, 0.1186, 0.5, 0.1186, 0.5, 0.9814, 0.8097, 1.0, 0.2303, 0.1186, 0.5, 0.9814, 0.5, 0.1186, 0.2303, 0.1186, 0.1903, 1.0, 0.5, 0.9814, 0.1081, 0.1142, 0.1903, 1.0, 0.2303, 0.1186, 0.1081, 0.1142, 0.05, 0.9574, 0.1903, 1.0, 0.313, -0.009165, 0.1703, -0.006413, 0.1081, 0.1142, 0.2303, 0.1186, 0.313, -0.009165, 0.1081, 0.1142, 0.687, 0.09422, 0.7649, -0.009416, 0.8297, 0.07933, 0.687, 0.09422, 0.6831, -0.09578, 0.7649, -0.009416, 0.5, -0.1316, 0.6831, -0.09578, 0.687, 0.09422, 0.687, 0.09422, 0.313, 0.09422, 0.5, -0.1316, 0.5, 0.1892, 0.313, 0.09422, 0.687, 0.09422, 0.5, 0.1892, 0.2303, 0.1719, 0.313, 0.09422, 0.5, 0.9837, 0.2303, 0.1719, 0.5, 0.1892, 0.5, 0.1892, 0.7697, 0.1719, 0.5, 0.9837, 0.687, 0.09422, 0.7697, 0.1719, 0.5, 0.1892, 0.313, 0.09422, 0.3169, -0.09578, 0.5, -0.1316, 0.313, 0.09422, 0.2351, -0.009416, 0.3169, -0.09578, 0.1703, 0.07933, 0.2351, -0.009416, 0.313, 0.09422, 0.5, -0.1562, 0.7462, -0.08747, 0.8297, -0.006413, 0.5, -0.1562, 0.5, -0.1282, 0.7462, -0.08747, 0.2538, -0.08747, 0.5, -0.1282, 0.5, -0.1562, 0.2538, -0.08747, 0.313, -0.009165, 0.5, -0.1282, 0.1703, -0.006413, 0.313, -0.009165, 0.2538, -0.08747, 0.2538, -0.08747, 0.5, -0.1562, 0.1703, -0.006413, 0.7462, -0.08747, 0.687, -0.009165, 0.8297, -0.006413, 0.7462, -0.08747, 0.5, -0.1282, 0.687, -0.009165, 0.313, -0.009165, 0.687, -0.009165, 0.5, -0.1282])
me_camome_mat_5.materials.append(mat_mat_5)
me_camome_mat_5.use_remesh_preserve_volume = False
me_camome_mat_5.use_remesh_preserve_attributes = False
me_camome_mat_5.use_mirror_vertex_groups = False
me_camome_mat_5.update()
me_camome_mat_8 = bpy.data.meshes.new('camome_mat_8')
me_camome_mat_8.from_pydata([(0.5403, 0.5185, 0.801), (0.3151, 0.8387, 0.6096), (0.2683, 0.7147, 0.801), (0.7003, 0.5848, 0.5846), (0.6463, 0.2812, 0.801), (0.8054, 0.3387, 0.5626), (-0.7003, 0.5848, 0.5846), (-0.2683, 0.7147, 0.801), (-0.3151, 0.8387, 0.6096), (-0.5403, 0.5185, 0.801), (-0.8054, 0.3387, 0.5626), (-0.6463, 0.2812, 0.801), (0.2414, 0.4472, 1.009), (-0.2414, 0.4472, 1.009)], [], [(0, 1, 2), (0, 3, 1), (3, 0, 4), (4, 5, 3), (6, 7, 8), (6, 9, 7), (10, 9, 6), (10, 11, 9), (12, 0, 2), (4, 0, 12), (9, 13, 7), (9, 11, 13)])
me_camome_mat_8.polygons.foreach_set('use_smooth', [True] * 12)
_k = set([(1, 2), (1, 3), (2, 12), (3, 5), (4, 5), (4, 12), (6, 8), (6, 10), (7, 8), (7, 13), (10, 11), (11, 13)])
me_camome_mat_8.attributes.new('sharp_edge', 'BOOLEAN', 'EDGE').data.foreach_set('value', [ (min(e.vertices), max(e.vertices)) in _k for e in me_camome_mat_8.edges])
_uv = me_camome_mat_8.uv_layers.new(name='UVTex')
_uv.uv.foreach_set('vector', [0.8063, 0.891, -0.1777, 1.048, -0.3823, 0.9843, 0.8063, 0.891, 1.505, 0.9225, -0.1777, 1.048, 1.505, 0.9225, 0.8063, 0.891, 1.269, 0.7782, 1.269, 0.7782, 1.964, 0.8055, 1.505, 0.9225, 1.505, 0.9225, -0.3823, 0.9843, -0.1777, 1.048, 1.505, 0.9225, 0.8063, 0.891, -0.3823, 0.9843, 1.964, 0.8055, 0.8063, 0.891, 1.505, 0.9225, 1.964, 0.8055, 1.269, 0.7782, 0.8063, 0.891, -0.4996, 0.8571, 0.8063, 0.891, -0.3823, 0.9843, 1.269, 0.7782, 0.8063, 0.891, -0.4996, 0.8571, 0.8063, 0.891, -0.4996, 0.8571, -0.3823, 0.9843, 0.8063, 0.891, 1.269, 0.7782, -0.4996, 0.8571])
me_camome_mat_8.materials.append(mat_mat_8)
me_camome_mat_8.use_remesh_preserve_volume = False
me_camome_mat_8.use_remesh_preserve_attributes = False
me_camome_mat_8.use_mirror_vertex_groups = False
me_camome_mat_8.update()

# ---- objects
ob_lamp_002 = bpy.data.objects.new('Lamp.002', light_lamp)
ob_lamp_001 = bpy.data.objects.new('Lamp.001', light_lamp)
ob_camera_001 = bpy.data.objects.new('Camera.001', cam_camera_001)
ob_camome_mat_2 = bpy.data.objects.new('camome_mat_2', me_camome_mat_2)
ob_camome_mat_3 = bpy.data.objects.new('camome_mat_3', me_camome_mat_3)
ob_camome_mat_0 = bpy.data.objects.new('camome_mat_0', me_camome_mat_0)
ob_camome_mat_1 = bpy.data.objects.new('camome_mat_1', me_camome_mat_1)
ob_camome_mat_6 = bpy.data.objects.new('camome_mat_6', me_camome_mat_6)
ob_camome_mat_7 = bpy.data.objects.new('camome_mat_7', me_camome_mat_7)
ob_camome_mat_4 = bpy.data.objects.new('camome_mat_4', me_camome_mat_4)
ob_camome_mat_5 = bpy.data.objects.new('camome_mat_5', me_camome_mat_5)
ob_camome_mat_8 = bpy.data.objects.new('camome_mat_8', me_camome_mat_8)

# ---- transforms, parenting, visibility, modifiers, constraints
ob_lamp_002.location = (0.5995, 0.8993, 3.597)
ob_lamp_002.lock_rotations_4d = False
ob_lamp_002.empty_display_type = 'ARROWS'
ob_lamp_002.lineart.crease_threshold = 0.0
ob_lamp_001.location = (-0.5995, 0.8993, 3.597)
ob_lamp_001.lock_rotations_4d = False
ob_lamp_001.empty_display_type = 'ARROWS'
ob_lamp_001.lineart.crease_threshold = 0.0
ob_camera_001.location = (0.0, 0.8993, 3.597)
ob_camera_001.lock_rotations_4d = False
ob_camera_001.empty_display_type = 'ARROWS'
ob_camera_001.lineart.crease_threshold = 0.0
ob_camome_mat_2.location = (0.0, 0.0, 0.0)
ob_camome_mat_2.lock_rotations_4d = False
ob_camome_mat_2.empty_display_type = 'ARROWS'
ob_camome_mat_2.lineart.crease_threshold = 0.0
ob_camome_mat_3.location = (0.0, 0.0, 0.0)
ob_camome_mat_3.lock_rotations_4d = False
ob_camome_mat_3.empty_display_type = 'ARROWS'
ob_camome_mat_3.lineart.crease_threshold = 0.0
ob_camome_mat_0.location = (0.0, 0.0, 0.0)
ob_camome_mat_0.lock_rotations_4d = False
ob_camome_mat_0.empty_display_type = 'ARROWS'
ob_camome_mat_0.lineart.crease_threshold = 0.0
ob_camome_mat_1.location = (0.0, 0.0, 0.0)
ob_camome_mat_1.lock_rotations_4d = False
ob_camome_mat_1.empty_display_type = 'ARROWS'
ob_camome_mat_1.lineart.crease_threshold = 0.0
ob_camome_mat_6.location = (0.0, 0.0, 0.0)
ob_camome_mat_6.lock_rotations_4d = False
ob_camome_mat_6.empty_display_type = 'ARROWS'
ob_camome_mat_6.lineart.crease_threshold = 0.0
ob_camome_mat_7.location = (0.0, 0.0, 0.0)
ob_camome_mat_7.lock_rotations_4d = False
ob_camome_mat_7.empty_display_type = 'ARROWS'
ob_camome_mat_7.lineart.crease_threshold = 0.0
ob_camome_mat_4.location = (0.0, 0.0, 0.0)
ob_camome_mat_4.lock_rotations_4d = False
ob_camome_mat_4.empty_display_type = 'ARROWS'
ob_camome_mat_4.lineart.crease_threshold = 0.0
ob_camome_mat_5.location = (0.0, 0.0, 0.0)
ob_camome_mat_5.lock_rotations_4d = False
ob_camome_mat_5.empty_display_type = 'ARROWS'
ob_camome_mat_5.lineart.crease_threshold = 0.0
ob_camome_mat_8.location = (0.0, 0.0, 0.0)
ob_camome_mat_8.lock_rotations_4d = False
ob_camome_mat_8.empty_display_type = 'ARROWS'
ob_camome_mat_8.lineart.crease_threshold = 0.0

# ---- collection membership
col_collection_1.objects.link(ob_lamp_002)
col_collection_1.objects.link(ob_lamp_001)
col_collection_1.objects.link(ob_camera_001)
col_collection_1.objects.link(ob_camome_mat_2)
col_collection_1.objects.link(ob_camome_mat_3)
col_collection_1.objects.link(ob_camome_mat_0)
col_collection_1.objects.link(ob_camome_mat_1)
col_collection_1.objects.link(ob_camome_mat_6)
col_collection_1.objects.link(ob_camome_mat_7)
col_collection_1.objects.link(ob_camome_mat_4)
col_collection_1.objects.link(ob_camome_mat_5)
col_collection_1.objects.link(ob_camome_mat_8)

# ---- scene / render settings (as saved in the file)
scene.camera = ob_camera_001
scene.frame_start = 1; scene.frame_end = 250; scene.frame_set(1)
scene.render.engine = 'BLENDER_EEVEE_NEXT'
scene.render.image_settings.file_format = 'TARGA'
scene.render.image_settings.color_mode = 'RGB'
scene.render.image_settings.compression = 90
scene.render.resolution_x = 320
scene.render.resolution_y = 256
scene.render.fps = 25
scene.render.dither_intensity = 0.0
scene.render.film_transparent = True
scene.render.use_compositing = False
scene.render.use_sequencer = False
scene.render.use_file_extension = False
scene.render.bake_margin = 2
scene.render.bake_bias = 0.0
scene.render.use_stamp_time = False
scene.render.use_stamp_date = False
scene.render.use_stamp_frame = False
scene.render.use_stamp_camera = False
scene.render.use_stamp_scene = False
scene.render.use_stamp_filename = False
scene.render.use_stamp_render_time = False
scene.render.stamp_font_size = 0
scene.render.stamp_foreground = (0.0, 0.0, 0.0, 0.0)
scene.render.stamp_background = (0.0, 0.0, 0.0, 0.0)
scene.cycles.use_denoising = False
scene.cycles.samples = 10
scene.cycles.sampling_pattern = 'TABULATED_SOBOL'
scene.cycles.light_sampling_threshold = 0.0
scene.cycles.use_adaptive_sampling = False
scene.cycles.use_light_tree = False
scene.cycles.blur_glossy = 0.0
scene.cycles.volume_bounces = 1
scene.cycles.pixel_filter_type = 'GAUSSIAN'
scene.cycles.sample_clamp_indirect = 0.0
scene.view_settings.view_transform = 'Raw'
bpy.context.view_layer.update()
